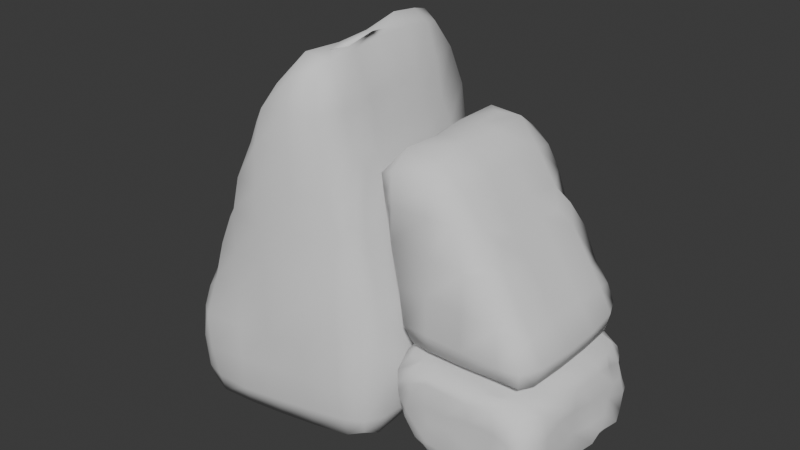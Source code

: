 # Source: Rock1Opt.blend  (saved by Blender 4.5.91; exported with 4.5.12 LTS)
import bpy
from mathutils import Matrix  # noqa: F401  (used for matrix-valued properties, if any)

bpy.ops.wm.read_factory_settings(use_empty=True)
scene = bpy.context.scene
scene.name = 'Scene'

# ---- collections
col_collection = bpy.data.collections.new('Collection'); scene.collection.children.link(col_collection)

# ---- world
world_world = bpy.data.worlds.new('World'); scene.world = world_world
world_world.use_nodes = True; world_world.node_tree.nodes.clear()
_N = world_world.node_tree.nodes; _L = world_world.node_tree.links
n0 = _N.new('ShaderNodeOutputWorld'); n0.name = 'World Output'; n0.location = (200, 100)
n1 = _N.new('ShaderNodeBackground'); n1.name = 'Background'; n1.location = (-200, 100)
n1.inputs[0].default_value = (0.05088, 0.05088, 0.05088, 1.0)
_L.new(n1.outputs[0], n0.inputs[0])
n0.is_active_output = True
world_world.color = (0.05088, 0.05088, 0.05088)
world_world.sun_shadow_jitter_overblur = 0.0

# ---- meshes
me_cube_003 = bpy.data.meshes.new('Cube.003')
me_cube_003.from_pydata([(-0.5976, -0.9831, 0.002108), (-0.6271, -0.8896, -0.03216), (-0.6498, -0.6989, -0.06716), (-0.5891, -0.509, -0.02102), (-0.5519, -0.4104, 0.0109), (-0.4937, -1.001, -0.02541), (-0.4909, -0.8873, -0.1008), (-0.4046, -0.6308, -0.1522), (-0.4749, -0.6969, -0.136), (-0.4015, -0.5015, -0.156), (-0.501, -0.5038, -0.1154), (-0.3798, -0.306, -0.1501), (-0.5071, -0.3145, -0.08205), (-0.3682, -0.2041, -0.1474), (-0.4404, -0.1167, -0.1118), (-0.2989, -1.002, -0.03679), (-0.2982, -0.8837, -0.1179), (-0.2974, -0.6528, -0.1604), (-0.2972, -0.7478, -0.1436), (-0.2968, -0.4977, -0.1628), (-0.2949, -0.3006, -0.1579), (-0.2863, -0.1232, -0.153), (-0.3362, -0.07612, -0.1397), (-0.1004, -0.9993, -0.03452), (-0.1015, -0.8765, -0.09714), (-0.1489, -0.6356, -0.146), (-0.09044, -0.6947, -0.133), (-0.09101, -0.5047, -0.1515), (-0.01665, -0.5761, -0.1373), (-0.1013, -0.2985, -0.1643), (-0.09899, -0.1001, -0.1737), (-0.6345, -1.006, 0.1055), (-0.6652, -1.012, 0.3014), (-0.6786, -1.013, 0.4995), (-0.6721, -1.022, 0.6965), (-0.6359, -1.018, 0.8942), (-0.5809, -0.9754, 0.9724), (-0.6936, -0.8913, 0.1082), (-0.7199, -0.891, 0.3031), (-0.7248, -0.8906, 0.4997), (-0.729, -0.8918, 0.6935), (-0.6824, -0.8938, 0.89), (-0.5974, -0.8897, 0.9914), (-0.6602, -0.7086, 0.1108), (-0.6635, -0.7138, 0.3017), (-0.6656, -0.7155, 0.4994), (-0.6667, -0.7132, 0.6947), (-0.6681, -0.7044, 0.8958), (-0.6009, -0.6991, 1.002), (-0.5895, -0.518, 0.1058), (-0.5914, -0.5198, 0.2996), (-0.5926, -0.5197, 0.4992), (-0.5931, -0.519, 0.6985), (-0.6162, -0.5086, 0.9023), (-0.5776, -0.5133, 0.9952), (-0.5484, -0.4072, 0.1049), (-0.5487, -0.4053, 0.2994), (-0.5493, -0.4041, 0.4991), (-0.5497, -0.4038, 0.6992), (-0.574, -0.3926, 0.9094), (-0.5575, -0.4065, 0.9671), (-0.4934, -1.005, 0.1066), (-0.4934, -1.009, 0.3009), (-0.4938, -1.012, 0.5001), (-0.4933, -1.018, 0.6973), (-0.4939, -1.021, 0.8903), (-0.4942, -1.004, 1.005), (-0.49, -0.8884, 1.037), (-0.4898, -0.6969, 1.074), (-0.4918, -0.5014, 1.073), (-0.5114, -0.3075, 0.1076), (-0.5114, -0.3054, 0.2994), (-0.5118, -0.3043, 0.4991), (-0.5122, -0.3041, 0.6987), (-0.5269, -0.2918, 0.9139), (-0.4702, -0.3246, 1.01), (-0.4404, -0.1189, 0.1067), (-0.441, -0.121, 0.2988), (-0.4403, -0.1217, 0.499), (-0.4412, -0.1215, 0.6987), (-0.4451, -0.1177, 0.9124), (-0.4172, -0.1094, 0.9898), (-0.2996, -1.003, 0.1068), (-0.3, -1.007, 0.3004), (-0.3004, -1.01, 0.4998), (-0.3006, -1.012, 0.6979), (-0.3, -1.012, 0.8894), (-0.2989, -1.006, 1.013), (-0.2978, -0.8872, 1.064), (-0.295, -0.6936, 1.071), (-0.2913, -0.5022, 1.065), (-0.2844, -0.3059, 1.045), (-0.2854, -0.1057, 1.046), (-0.1005, -1.001, 0.1064), (-0.1006, -1.004, 0.3001), (-0.1008, -1.006, 0.4995), (-0.101, -1.007, 0.698), (-0.1008, -1.008, 0.8904), (-0.1002, -1.005, 1.012), (-0.1006, -0.8852, 1.055), (-0.1015, -0.6922, 1.064), (-0.1002, -0.4987, 1.082), (-0.09845, -0.301, 1.08), (-0.09595, -0.1045, 1.065), (-0.3897, 0.09069, -0.03549), (-0.3573, 0.1879, 0.004712), (-0.2206, 0.05579, -0.1498), (-0.2819, 0.1089, -0.1318), (-0.2954, 0.2831, -0.07459), (-0.2167, 0.4902, -0.04345), (-0.1635, 0.5787, 0.0006217), (-0.1123, 0.1154, -0.1691), (-0.1732, 0.1851, -0.1447), (-0.06956, 0.2961, -0.1798), (-0.1488, 0.2869, -0.1394), (-0.01822, 0.4885, -0.1594), (-0.1186, 0.4908, -0.1338), (0.01339, 0.5854, -0.1461), (-0.08169, 0.6761, -0.09713), (0.006229, 0.79, -0.01906), (-0.3658, 0.09026, 0.09868), (-0.3722, 0.04987, 0.2977), (-0.3706, 0.04704, 0.4989), (-0.3709, 0.04909, 0.6993), (-0.3814, 0.06223, 0.9081), (-0.3689, 0.03753, 0.9676), (-0.352, 0.1869, 0.03285), (-0.333, 0.1587, 0.1579), (-0.3323, 0.1491, 0.297), (-0.3313, 0.1468, 0.4989), (-0.3317, 0.1485, 0.6998), (-0.3377, 0.1587, 0.9021), (-0.3009, 0.1088, 1.011), (-0.3085, 0.2629, 0.09981), (-0.2769, 0.2754, 0.2968), (-0.2765, 0.2765, 0.4989), (-0.2804, 0.2768, 0.6998), (-0.2927, 0.2808, 0.8921), (-0.2501, 0.2932, 1.014), (-0.2047, 0.474, 0.1038), (-0.2039, 0.4771, 0.2977), (-0.2038, 0.479, 0.4989), (-0.2055, 0.4785, 0.6996), (-0.2257, 0.4859, 0.8943), (-0.176, 0.4783, 0.9814), (-0.1602, 0.5793, 0.1037), (-0.1565, 0.5777, 0.2984), (-0.1548, 0.5769, 0.499), (-0.1566, 0.5786, 0.6997), (-0.1763, 0.5925, 0.8993), (-0.1467, 0.5783, 0.9644), (-0.09534, 0.09641, 1.076), (-0.0938, 0.2967, 1.073), (-0.09307, 0.4946, 1.059), (-0.08389, 0.6729, 0.1058), (-0.08196, 0.6708, 0.2989), (-0.08121, 0.6701, 0.4992), (-0.08336, 0.6713, 0.6996), (-0.09854, 0.6863, 0.8937), (-0.07353, 0.6697, 1.01), (0.008885, 0.7899, 0.1067), (0.01216, 0.7906, 0.3), (0.01412, 0.7928, 0.4999), (0.01357, 0.7952, 0.6991), (-0.004683, 0.8081, 0.8922), (0.005912, 0.7913, 0.9835), (0.09922, -1.002, -0.03368), (0.09823, -0.8837, -0.1042), (0.09572, -0.6903, -0.1254), (0.02995, -0.4444, -0.135), (0.09479, -0.5053, -0.1296), (0.05597, -0.2967, -0.1383), (0.1516, -0.2981, -0.1309), (0.07542, -0.09768, -0.1357), (0.1665, -0.09848, -0.1349), (0.295, -1.002, -0.02795), (0.2935, -0.8897, -0.1023), (0.286, -0.6943, -0.125), (0.2823, -0.4988, -0.1263), (0.2833, -0.3004, -0.1287), (0.2888, -0.1006, -0.1324), (0.4013, -0.9928, -0.01029), (0.4043, -0.8862, -0.0256), (0.3815, -0.6944, -0.02028), (0.3698, -0.4988, -0.01636), (0.3966, -0.3019, -0.04511), (0.3761, -0.104, -0.02428), (0.09933, -1.0, 0.1061), (0.09914, -1.001, 0.2999), (0.09896, -1.002, 0.4993), (0.0986, -1.003, 0.6976), (0.09828, -1.006, 0.8905), (0.09822, -0.9994, 1.007), (0.09628, -0.8832, 1.041), (0.09319, -0.693, 1.052), (0.09257, -0.4982, 1.064), (0.09303, -0.3005, 1.081), (0.08923, -0.1042, 1.054), (0.2938, -1.0, 0.1052), (0.2927, -0.9998, 0.2998), (0.2925, -1.0, 0.4992), (0.292, -1.0, 0.6969), (0.2936, -1.003, 0.8917), (0.2934, -0.9898, 0.9947), (0.2884, -0.886, 1.016), (0.2869, -0.6959, 1.045), (0.2835, -0.4995, 1.036), (0.2813, -0.3017, 1.03), (0.2822, -0.1039, 1.019), (0.4124, -0.9993, 0.1039), (0.4166, -0.9995, 0.3001), (0.4186, -0.9986, 0.4995), (0.4189, -0.9986, 0.6966), (0.4083, -0.9974, 0.8927), (0.3727, -0.9651, 0.9681), (0.4495, -0.8902, 0.1056), (0.4536, -0.8877, 0.3015), (0.4559, -0.8823, 0.5016), (0.4807, -0.8878, 0.6964), (0.4465, -0.8892, 0.8891), (0.3872, -0.8856, 0.9799), (0.4239, -0.6953, 0.1299), (0.4482, -0.6968, 0.3047), (0.4657, -0.6938, 0.5055), (0.5043, -0.6946, 0.6955), (0.4602, -0.6949, 0.8812), (0.4154, -0.6967, 1.006), (0.4155, -0.4997, 0.1315), (0.4458, -0.5012, 0.3058), (0.4677, -0.5018, 0.5064), (0.5172, -0.5008, 0.6959), (0.4583, -0.5015, 0.8803), (0.4011, -0.5008, 0.993), (0.4204, -0.3031, 0.11), (0.4407, -0.3039, 0.3051), (0.4497, -0.3073, 0.5043), (0.4822, -0.3056, 0.6952), (0.4407, -0.3048, 0.8825), (0.3941, -0.3028, 0.9906), (0.4012, -0.1048, 0.1094), (0.4221, -0.1059, 0.3039), (0.4261, -0.1081, 0.5015), (0.4263, -0.1092, 0.6938), (0.4185, -0.1052, 0.8862), (0.3762, -0.1052, 0.9756), (0.1082, 0.08565, -0.1493), (0.176, 0.007658, -0.1396), (0.09644, 0.2987, -0.1675), (0.09824, 0.494, -0.1592), (0.1109, 0.5956, -0.1566), (0.1161, 0.6901, -0.1419), (0.09821, 0.8645, -0.08056), (0.1904, 0.1408, -0.1498), (0.2841, 0.08248, -0.1388), (0.1992, 0.2981, -0.1586), (0.3332, 0.2978, -0.08616), (0.1927, 0.4946, -0.1608), (0.304, 0.499, -0.1002), (0.1852, 0.5927, -0.1504), (0.2417, 0.6847, -0.09312), (0.1934, 0.8307, -0.02343), (0.3598, 0.09463, -0.004839), (0.3507, 0.223, 0.008428), (0.09098, 0.09719, 1.056), (0.09161, 0.298, 1.055), (0.09476, 0.4955, 1.059), (0.09905, 0.6925, 1.052), (0.1487, 0.9179, 0.09288), (0.1634, 0.9536, 0.2918), (0.1564, 0.9232, 0.5075), (0.1414, 0.9177, 0.699), (0.1158, 0.9322, 0.9081), (0.1042, 0.8451, 1.008), (0.1929, 0.9077, 0.3899), (0.1752, 0.915, 0.4896), (0.1903, 0.9053, 0.7001), (0.1875, 0.9264, 0.8222), (0.3529, 0.1787, 0.9578), (0.2959, 0.1077, 0.9924), (0.3345, 0.3514, 0.06762), (0.35, 0.292, 0.9408), (0.2671, 0.2957, 1.004), (0.3218, 0.4735, 0.1217), (0.3274, 0.5119, 0.3018), (0.3278, 0.5283, 0.4999), (0.3295, 0.5291, 0.6952), (0.3301, 0.485, 0.8775), (0.2527, 0.4957, 1.015), (0.2848, 0.6821, 0.1119), (0.2955, 0.6818, 0.3016), (0.2982, 0.6813, 0.5), (0.3005, 0.6827, 0.6955), (0.2959, 0.689, 0.8862), (0.2338, 0.6918, 1.01), (0.2297, 0.8583, 0.1038), (0.2311, 0.8869, 0.2905), (0.2081, 0.8932, 0.4984), (0.2256, 0.896, 0.6982), (0.2507, 0.9137, 0.9126), (0.218, 0.8476, 1.003), (0.1909, 0.9089, 0.3929), (0.1751, 0.9151, 0.4869), (0.1904, 0.9052, 0.6993), (0.183, 0.9265, 0.8206), (0.3789, 0.09332, 0.1082), (0.3989, 0.09254, 0.3031), (0.4023, 0.09165, 0.5005), (0.4051, 0.0917, 0.6944), (0.3842, 0.1059, 0.9005), (0.3576, 0.04663, 0.9594), (0.3542, 0.2885, 0.1188), (0.3685, 0.2898, 0.3027), (0.3715, 0.289, 0.5002), (0.371, 0.2892, 0.6951), (0.3722, 0.2924, 0.8567), (0.3427, 0.3978, 0.1871), (0.3463, 0.4119, 0.3023), (0.3467, 0.4285, 0.5001), (0.3469, 0.429, 0.6955), (0.3492, 0.4119, 0.8162)], [], [(1, 6, 5, 0), (2, 8, 6, 1), (10, 9, 7, 8), (3, 10, 8, 2), (12, 11, 9, 10), (4, 12, 10, 3), (14, 13, 11, 12), (6, 16, 15, 5), (18, 8, 7, 17), (8, 18, 16, 6), (9, 19, 17, 7), (11, 20, 19, 9), (13, 21, 20, 11), (14, 22, 21, 13), (16, 24, 23, 15), (26, 18, 17, 25), (18, 26, 24, 16), (19, 27, 25, 17), (27, 28, 26, 25), (20, 29, 27, 19), (21, 30, 29, 20), (37, 1, 0, 31), (38, 37, 31, 32), (39, 38, 32, 33), (40, 39, 33, 34), (41, 40, 34, 35), (42, 41, 35, 36), (43, 2, 1, 37), (44, 43, 37, 38), (45, 44, 38, 39), (46, 45, 39, 40), (47, 46, 40, 41), (48, 47, 41, 42), (49, 3, 2, 43), (50, 49, 43, 44), (51, 50, 44, 45), (52, 51, 45, 46), (53, 52, 46, 47), (54, 53, 47, 48), (55, 4, 3, 49), (56, 55, 49, 50), (57, 56, 50, 51), (58, 57, 51, 52), (59, 58, 52, 53), (60, 59, 53, 54), (61, 31, 0, 5), (62, 32, 31, 61), (63, 33, 32, 62), (64, 34, 33, 63), (65, 35, 34, 64), (66, 36, 35, 65), (67, 42, 36, 66), (68, 48, 42, 67), (69, 54, 48, 68), (55, 70, 12, 4), (56, 71, 70, 55), (57, 72, 71, 56), (58, 73, 72, 57), (59, 74, 73, 58), (60, 75, 74, 59), (75, 60, 54, 69), (76, 14, 12, 70), (77, 76, 70, 71), (78, 77, 71, 72), (79, 78, 72, 73), (80, 79, 73, 74), (81, 80, 74, 75), (82, 61, 5, 15), (83, 62, 61, 82), (84, 63, 62, 83), (85, 64, 63, 84), (86, 65, 64, 85), (87, 66, 65, 86), (88, 67, 66, 87), (89, 68, 67, 88), (90, 69, 68, 89), (91, 75, 69, 90), (92, 81, 75, 91), (93, 82, 15, 23), (94, 83, 82, 93), (95, 84, 83, 94), (96, 85, 84, 95), (97, 86, 85, 96), (98, 87, 86, 97), (99, 88, 87, 98), (100, 89, 88, 99), (101, 90, 89, 100), (102, 91, 90, 101), (103, 92, 91, 102), (107, 106, 21, 22), (104, 107, 22, 14), (105, 108, 107, 104), (106, 111, 30, 21), (107, 112, 111, 106), (114, 113, 111, 112), (108, 114, 112, 107), (116, 115, 113, 114), (109, 116, 114, 108), (118, 117, 115, 116), (110, 118, 116, 109), (120, 104, 14, 76), (121, 120, 76, 77), (122, 121, 77, 78), (123, 122, 78, 79), (124, 123, 79, 80), (125, 124, 80, 81), (126, 105, 104, 120), (121, 128, 127, 120), (122, 129, 128, 121), (123, 130, 129, 122), (124, 131, 130, 123), (125, 132, 131, 124), (132, 125, 81, 92), (126, 133, 108, 105), (133, 126, 120, 127), (134, 133, 127, 128), (135, 134, 128, 129), (136, 135, 129, 130), (137, 136, 130, 131), (138, 137, 131, 132), (139, 109, 108, 133), (140, 139, 133, 134), (141, 140, 134, 135), (142, 141, 135, 136), (143, 142, 136, 137), (144, 143, 137, 138), (145, 110, 109, 139), (146, 145, 139, 140), (147, 146, 140, 141), (148, 147, 141, 142), (149, 148, 142, 143), (150, 149, 143, 144), (151, 132, 92, 103), (152, 138, 132, 151), (153, 144, 138, 152), (145, 154, 118, 110), (146, 155, 154, 145), (147, 156, 155, 146), (148, 157, 156, 147), (149, 158, 157, 148), (150, 159, 158, 149), (159, 150, 144, 153), (160, 119, 118, 154), (161, 160, 154, 155), (162, 161, 155, 156), (163, 162, 156, 157), (164, 163, 157, 158), (165, 164, 158, 159), (24, 167, 166, 23), (26, 168, 167, 24), (170, 28, 27, 169), (28, 170, 168, 26), (29, 171, 169, 27), (171, 172, 170, 169), (30, 173, 171, 29), (173, 174, 172, 171), (167, 176, 175, 166), (168, 177, 176, 167), (170, 178, 177, 168), (172, 179, 178, 170), (174, 180, 179, 172), (176, 182, 181, 175), (177, 183, 182, 176), (178, 184, 183, 177), (179, 185, 184, 178), (180, 186, 185, 179), (187, 93, 23, 166), (188, 94, 93, 187), (189, 95, 94, 188), (190, 96, 95, 189), (191, 97, 96, 190), (192, 98, 97, 191), (193, 99, 98, 192), (194, 100, 99, 193), (195, 101, 100, 194), (196, 102, 101, 195), (197, 103, 102, 196), (198, 187, 166, 175), (199, 188, 187, 198), (200, 189, 188, 199), (201, 190, 189, 200), (202, 191, 190, 201), (203, 192, 191, 202), (204, 193, 192, 203), (205, 194, 193, 204), (206, 195, 194, 205), (207, 196, 195, 206), (208, 197, 196, 207), (209, 198, 175, 181), (210, 199, 198, 209), (211, 200, 199, 210), (212, 201, 200, 211), (213, 202, 201, 212), (214, 203, 202, 213), (182, 215, 209, 181), (215, 216, 210, 209), (216, 217, 211, 210), (217, 218, 212, 211), (218, 219, 213, 212), (219, 220, 214, 213), (220, 204, 203, 214), (183, 221, 215, 182), (221, 222, 216, 215), (222, 223, 217, 216), (223, 224, 218, 217), (224, 225, 219, 218), (225, 226, 220, 219), (226, 205, 204, 220), (184, 227, 221, 183), (227, 228, 222, 221), (228, 229, 223, 222), (229, 230, 224, 223), (230, 231, 225, 224), (231, 232, 226, 225), (232, 206, 205, 226), (185, 233, 227, 184), (233, 234, 228, 227), (234, 235, 229, 228), (235, 236, 230, 229), (236, 237, 231, 230), (237, 238, 232, 231), (238, 207, 206, 232), (186, 239, 233, 185), (239, 240, 234, 233), (240, 241, 235, 234), (241, 242, 236, 235), (242, 243, 237, 236), (243, 244, 238, 237), (244, 208, 207, 238), (111, 245, 173, 30), (245, 246, 174, 173), (113, 247, 245, 111), (115, 248, 247, 113), (117, 249, 248, 115), (118, 250, 249, 117), (119, 251, 250, 118), (253, 246, 245, 252), (246, 253, 180, 174), (247, 254, 252, 245), (254, 255, 253, 252), (248, 256, 254, 247), (256, 257, 255, 254), (249, 258, 256, 248), (258, 259, 257, 256), (250, 259, 258, 249), (251, 260, 259, 250), (253, 261, 186, 180), (255, 262, 261, 253), (263, 151, 103, 197), (264, 152, 151, 263), (265, 153, 152, 264), (266, 159, 153, 265), (160, 267, 251, 119), (161, 268, 267, 160), (162, 269, 268, 161), (163, 270, 269, 162), (164, 271, 270, 163), (165, 272, 271, 164), (272, 165, 159, 266), (274, 273, 268, 269), (275, 274, 269, 270), (276, 275, 270, 271), (278, 263, 197, 208), (280, 281, 278, 277), (281, 264, 263, 278), (257, 282, 279, 255), (286, 287, 281, 280), (287, 265, 264, 281), (259, 288, 282, 257), (288, 289, 283, 282), (289, 290, 284, 283), (290, 291, 285, 284), (291, 292, 286, 285), (292, 293, 287, 286), (293, 266, 265, 287), (260, 294, 288, 259), (267, 294, 260, 251), (294, 295, 289, 288), (268, 295, 294, 267), (295, 296, 290, 289), (296, 297, 291, 290), (297, 298, 292, 291), (298, 299, 293, 292), (272, 299, 298, 271), (299, 272, 266, 293), (273, 300, 295, 268), (300, 301, 296, 295), (274, 301, 300, 273), (301, 302, 297, 296), (275, 302, 301, 274), (302, 303, 298, 297), (276, 303, 302, 275), (303, 276, 271, 298), (261, 304, 239, 186), (304, 305, 240, 239), (305, 306, 241, 240), (306, 307, 242, 241), (307, 308, 243, 242), (308, 309, 244, 243), (278, 309, 308, 277), (309, 278, 208, 244), (262, 310, 304, 261), (279, 310, 262, 255), (310, 311, 305, 304), (311, 312, 306, 305), (312, 313, 307, 306), (313, 314, 308, 307), (314, 280, 277, 308), (282, 315, 310, 279), (315, 316, 311, 310), (283, 316, 315, 282), (316, 317, 312, 311), (284, 317, 316, 283), (317, 318, 313, 312), (285, 318, 317, 284), (318, 319, 314, 313), (286, 319, 318, 285), (319, 286, 280, 314)])
me_cube_003.polygons.foreach_set('use_smooth', [True] * 318)
_uv = me_cube_003.uv_layers.new(name='UVMap')
_uv.uv.foreach_set('vector', [0.125, 0.75, 0.125, 0.75, 0.375, 1.0, 0.125, 0.75, 0.375, 0.0, 0.125, 0.75, 0.125, 0.75, 0.125, 0.75, 0.125, 0.75, 0.125, 0.75, 0.125, 0.75, 0.125, 0.75, 0.375, 0.0, 0.125, 0.75, 0.125, 0.75, 0.375, 0.0, 0.375, 0.0, 0.125, 0.75, 0.125, 0.75, 0.125, 0.75, 0.625, 0.0, 0.375, 0.0, 0.125, 0.75, 0.375, 0.0, 0.375, 0.25, 0.125, 0.75, 0.125, 0.75, 0.375, 0.0, 0.125, 0.75, 0.125, 0.75, 0.375, 1.0, 0.375, 1.0, 0.125, 0.75, 0.125, 0.75, 0.125, 0.75, 0.125, 0.75, 0.125, 0.75, 0.125, 0.75, 0.125, 0.75, 0.125, 0.75, 0.125, 0.75, 0.125, 0.75, 0.125, 0.75, 0.125, 0.75, 0.125, 0.75, 0.125, 0.75, 0.125, 0.75, 0.125, 0.75, 0.125, 0.75, 0.125, 0.75, 0.125, 0.75, 0.125, 0.75, 0.375, 0.25, 0.125, 0.75, 0.125, 0.75, 0.125, 0.75, 0.125, 0.75, 0.125, 0.75, 0.375, 1.0, 0.375, 1.0, 0.125, 0.75, 0.125, 0.75, 0.125, 0.75, 0.125, 0.75, 0.125, 0.75, 0.125, 0.75, 0.125, 0.75, 0.125, 0.75, 0.125, 0.75, 0.125, 0.75, 0.125, 0.75, 0.125, 0.75, 0.125, 0.75, 0.125, 0.75, 0.125, 0.75, 0.125, 0.75, 0.125, 0.75, 0.125, 0.75, 0.125, 0.75, 0.125, 0.75, 0.125, 0.75, 0.125, 0.75, 0.125, 0.75, 0.125, 0.75, 0.625, 0.0, 0.125, 0.75, 0.125, 0.75, 0.625, 1.0, 0.625, 0.0, 0.625, 0.0, 0.625, 1.0, 0.625, 1.0, 0.625, 0.0, 0.625, 0.0, 0.625, 1.0, 0.625, 1.0, 0.625, 0.0, 0.625, 0.0, 0.625, 1.0, 0.625, 1.0, 0.625, 0.0, 0.625, 0.0, 0.625, 1.0, 0.625, 0.0, 0.625, 0.0, 0.625, 0.0, 0.625, 0.0, 0.875, 0.75, 0.625, 0.0, 0.375, 0.0, 0.125, 0.75, 0.625, 0.0, 0.625, 0.0, 0.625, 0.0, 0.625, 0.0, 0.625, 0.0, 0.625, 0.0, 0.625, 0.0, 0.625, 0.0, 0.625, 0.0, 0.625, 0.0, 0.625, 0.0, 0.625, 0.0, 0.625, 0.0, 0.625, 0.0, 0.625, 0.0, 0.625, 0.0, 0.625, 0.0, 0.875, 0.75, 0.625, 0.0, 0.625, 0.0, 0.625, 0.0, 0.625, 0.0, 0.375, 0.0, 0.375, 0.0, 0.625, 0.0, 0.625, 0.0, 0.625, 0.0, 0.625, 0.0, 0.625, 0.0, 0.625, 0.0, 0.625, 0.0, 0.625, 0.0, 0.625, 0.0, 0.625, 0.0, 0.625, 0.0, 0.625, 0.0, 0.625, 0.0, 0.625, 0.0, 0.625, 0.0, 0.625, 0.0, 0.625, 0.0, 0.625, 0.0, 0.625, 0.0, 0.625, 0.0, 0.875, 0.75, 0.625, 0.0, 0.625, 0.0, 0.375, 0.0, 0.625, 0.0, 0.625, 0.0, 0.625, 0.0, 0.625, 0.0, 0.625, 0.0, 0.625, 0.0, 0.625, 0.0, 0.625, 0.0, 0.625, 0.0, 0.625, 0.0, 0.625, 0.0, 0.625, 0.0, 0.625, 0.0, 0.625, 0.0, 0.625, 0.0, 0.625, 0.0, 0.625, 0.0, 0.625, 0.0, 0.625, 0.0, 0.625, 0.0, 0.625, 0.0, 0.625, 1.0, 0.625, 1.0, 0.125, 0.75, 0.375, 1.0, 0.625, 1.0, 0.625, 1.0, 0.625, 1.0, 0.625, 1.0, 0.625, 1.0, 0.625, 1.0, 0.625, 1.0, 0.625, 1.0, 0.625, 1.0, 0.625, 1.0, 0.625, 1.0, 0.625, 1.0, 0.625, 1.0, 0.625, 0.0, 0.625, 1.0, 0.625, 1.0, 0.625, 1.0, 0.875, 0.75, 0.625, 0.0, 0.625, 1.0, 0.875, 0.75, 0.625, 0.0, 0.875, 0.75, 0.625, 1.0, 0.875, 0.75, 0.875, 0.75, 0.625, 0.0, 0.875, 0.75, 0.875, 0.75, 0.625, 0.0, 0.875, 0.75, 0.875, 0.75, 0.625, 0.0, 0.625, 0.0, 0.375, 0.0, 0.625, 0.0, 0.625, 0.0, 0.625, 0.0, 0.625, 0.0, 0.625, 0.0, 0.625, 0.0, 0.625, 0.0, 0.625, 0.0, 0.625, 0.0, 0.625, 0.0, 0.625, 0.0, 0.625, 0.0, 0.625, 0.0, 0.625, 0.0, 0.625, 0.0, 0.625, 0.0, 0.625, 0.0, 0.625, 0.0, 0.875, 0.75, 0.625, 0.0, 0.625, 0.0, 0.875, 0.75, 0.625, 0.0, 0.625, 0.0, 0.875, 0.75, 0.625, 0.25, 0.375, 0.25, 0.375, 0.0, 0.625, 0.0, 0.625, 0.25, 0.625, 0.25, 0.625, 0.0, 0.625, 0.0, 0.625, 0.25, 0.625, 0.25, 0.625, 0.0, 0.625, 0.0, 0.625, 0.25, 0.625, 0.25, 0.625, 0.0, 0.625, 0.0, 0.625, 0.25, 0.625, 0.25, 0.625, 0.0, 0.625, 0.0, 0.875, 0.75, 0.625, 0.25, 0.625, 0.0, 0.875, 0.75, 0.625, 1.0, 0.625, 1.0, 0.375, 1.0, 0.375, 1.0, 0.625, 1.0, 0.625, 1.0, 0.625, 1.0, 0.625, 1.0, 0.625, 1.0, 0.625, 1.0, 0.625, 1.0, 0.625, 1.0, 0.625, 1.0, 0.625, 1.0, 0.625, 1.0, 0.625, 1.0, 0.625, 1.0, 0.625, 1.0, 0.625, 1.0, 0.625, 1.0, 0.625, 1.0, 0.625, 1.0, 0.625, 1.0, 0.625, 1.0, 0.875, 0.75, 0.875, 0.75, 0.625, 1.0, 0.625, 1.0, 0.875, 0.75, 0.875, 0.75, 0.875, 0.75, 0.875, 0.75, 0.875, 0.75, 0.875, 0.75, 0.875, 0.75, 0.875, 0.75, 0.875, 0.75, 0.875, 0.75, 0.875, 0.75, 0.875, 0.75, 0.875, 0.75, 0.875, 0.75, 0.875, 0.75, 0.875, 0.75, 0.625, 1.0, 0.625, 1.0, 0.375, 1.0, 0.375, 1.0, 0.625, 1.0, 0.625, 1.0, 0.625, 1.0, 0.625, 1.0, 0.625, 1.0, 0.625, 1.0, 0.625, 1.0, 0.625, 1.0, 0.625, 1.0, 0.625, 1.0, 0.625, 1.0, 0.625, 1.0, 0.625, 1.0, 0.625, 1.0, 0.625, 1.0, 0.625, 1.0, 0.875, 0.75, 0.625, 1.0, 0.625, 1.0, 0.625, 1.0, 0.875, 0.75, 0.875, 0.75, 0.625, 1.0, 0.875, 0.75, 0.875, 0.75, 0.875, 0.75, 0.875, 0.75, 0.875, 0.75, 0.875, 0.75, 0.875, 0.75, 0.875, 0.75, 0.875, 0.75, 0.875, 0.75, 0.875, 0.75, 0.875, 0.75, 0.875, 0.75, 0.875, 0.75, 0.875, 0.75, 0.875, 0.75, 0.875, 0.75, 0.125, 0.5, 0.125, 0.5, 0.125, 0.75, 0.125, 0.75, 0.625, 0.25, 0.125, 0.5, 0.125, 0.75, 0.375, 0.25, 0.625, 0.25, 0.375, 0.25, 0.125, 0.5, 0.625, 0.25, 0.125, 0.5, 0.125, 0.5, 0.125, 0.75, 0.125, 0.75, 0.125, 0.5, 0.125, 0.5, 0.125, 0.5, 0.125, 0.5, 0.125, 0.5, 0.125, 0.5, 0.125, 0.5, 0.125, 0.5, 0.375, 0.25, 0.125, 0.5, 0.125, 0.5, 0.125, 0.5, 0.125, 0.5, 0.125, 0.5, 0.125, 0.5, 0.125, 0.5, 0.375, 0.25, 0.125, 0.5, 0.125, 0.5, 0.375, 0.25, 0.375, 0.25, 0.375, 0.5, 0.125, 0.5, 0.125, 0.5, 0.625, 0.25, 0.375, 0.25, 0.125, 0.5, 0.375, 0.25, 0.625, 0.25, 0.625, 0.25, 0.375, 0.25, 0.625, 0.25, 0.625, 0.25, 0.625, 0.25, 0.625, 0.25, 0.625, 0.25, 0.625, 0.25, 0.625, 0.25, 0.625, 0.25, 0.625, 0.25, 0.625, 0.25, 0.625, 0.25, 0.625, 0.25, 0.625, 0.25, 0.625, 0.25, 0.625, 0.25, 0.625, 0.25, 0.625, 0.25, 0.625, 0.25, 0.625, 0.25, 0.625, 0.25, 0.875, 0.75, 0.625, 0.25, 0.625, 0.25, 0.625, 0.25, 0.625, 0.25, 0.625, 0.25, 0.625, 0.25, 0.625, 0.25, 0.625, 0.25, 0.625, 0.25, 0.625, 0.25, 0.625, 0.25, 0.625, 0.25, 0.625, 0.25, 0.625, 0.25, 0.625, 0.25, 0.625, 0.25, 0.625, 0.25, 0.625, 0.25, 0.625, 0.25, 0.625, 0.25, 0.625, 0.25, 0.875, 0.5, 0.625, 0.25, 0.625, 0.25, 0.875, 0.5, 0.625, 0.25, 0.875, 0.75, 0.875, 0.75, 0.625, 0.25, 0.625, 0.25, 0.375, 0.25, 0.625, 0.25, 0.625, 0.25, 0.625, 0.25, 0.625, 0.25, 0.625, 0.25, 0.625, 0.25, 0.625, 0.25, 0.625, 0.25, 0.625, 0.25, 0.625, 0.25, 0.625, 0.25, 0.625, 0.25, 0.625, 0.25, 0.625, 0.25, 0.625, 0.25, 0.625, 0.25, 0.625, 0.25, 0.625, 0.25, 0.625, 0.25, 0.625, 0.25, 0.625, 0.25, 0.875, 0.5, 0.625, 0.25, 0.625, 0.25, 0.875, 0.5, 0.625, 0.25, 0.375, 0.25, 0.375, 0.25, 0.625, 0.25, 0.625, 0.25, 0.625, 0.25, 0.625, 0.25, 0.625, 0.25, 0.625, 0.25, 0.625, 0.25, 0.625, 0.25, 0.625, 0.25, 0.625, 0.25, 0.625, 0.25, 0.625, 0.25, 0.625, 0.25, 0.625, 0.25, 0.625, 0.25, 0.625, 0.25, 0.625, 0.25, 0.875, 0.5, 0.625, 0.25, 0.625, 0.25, 0.875, 0.5, 0.625, 0.25, 0.625, 0.25, 0.375, 0.25, 0.625, 0.25, 0.625, 0.25, 0.625, 0.25, 0.625, 0.25, 0.625, 0.25, 0.625, 0.25, 0.625, 0.25, 0.625, 0.25, 0.625, 0.25, 0.625, 0.25, 0.625, 0.25, 0.625, 0.25, 0.625, 0.25, 0.625, 0.25, 0.625, 0.25, 0.625, 0.25, 0.625, 0.25, 0.625, 0.25, 0.625, 0.25, 0.625, 0.25, 0.875, 0.5, 0.875, 0.5, 0.875, 0.5, 0.875, 0.75, 0.875, 0.75, 0.875, 0.5, 0.875, 0.5, 0.875, 0.5, 0.875, 0.5, 0.875, 0.5, 0.875, 0.5, 0.875, 0.5, 0.875, 0.5, 0.625, 0.25, 0.625, 0.25, 0.375, 0.25, 0.625, 0.25, 0.625, 0.25, 0.625, 0.25, 0.625, 0.25, 0.625, 0.25, 0.625, 0.25, 0.625, 0.25, 0.625, 0.25, 0.625, 0.25, 0.625, 0.25, 0.625, 0.25, 0.625, 0.25, 0.625, 0.25, 0.625, 0.25, 0.625, 0.25, 0.625, 0.25, 0.625, 0.25, 0.625, 0.25, 0.875, 0.5, 0.625, 0.25, 0.625, 0.25, 0.875, 0.5, 0.625, 0.25, 0.875, 0.5, 0.875, 0.5, 0.625, 0.25, 0.375, 0.25, 0.375, 0.25, 0.625, 0.25, 0.625, 0.25, 0.625, 0.25, 0.625, 0.25, 0.625, 0.25, 0.625, 0.25, 0.625, 0.25, 0.625, 0.25, 0.625, 0.25, 0.625, 0.25, 0.625, 0.25, 0.625, 0.25, 0.625, 0.25, 0.625, 0.25, 0.625, 0.25, 0.625, 0.25, 0.625, 0.25, 0.875, 0.5, 0.625, 0.25, 0.625, 0.25, 0.875, 0.5, 0.125, 0.75, 0.375, 0.75, 0.375, 0.75, 0.375, 1.0, 0.125, 0.75, 0.375, 0.75, 0.375, 0.75, 0.125, 0.75, 0.375, 0.75, 0.125, 0.75, 0.125, 0.75, 0.375, 0.75, 0.125, 0.75, 0.375, 0.75, 0.375, 0.75, 0.125, 0.75, 0.125, 0.75, 0.375, 0.75, 0.375, 0.75, 0.125, 0.75, 0.375, 0.75, 0.375, 0.75, 0.375, 0.75, 0.375, 0.75, 0.125, 0.75, 0.375, 0.75, 0.375, 0.75, 0.125, 0.75, 0.375, 0.75, 0.375, 0.75, 0.375, 0.75, 0.375, 0.75, 0.375, 0.75, 0.375, 0.75, 0.375, 0.75, 0.375, 0.75, 0.375, 0.75, 0.375, 0.75, 0.375, 0.75, 0.375, 0.75, 0.375, 0.75, 0.375, 0.75, 0.375, 0.75, 0.375, 0.75, 0.375, 0.75, 0.375, 0.75, 0.375, 0.75, 0.375, 0.75, 0.375, 0.75, 0.375, 0.75, 0.375, 0.75, 0.375, 0.75, 0.375, 0.75, 0.375, 0.75, 0.375, 0.75, 0.375, 0.75, 0.375, 0.75, 0.375, 0.75, 0.375, 0.75, 0.375, 0.75, 0.375, 0.75, 0.375, 0.75, 0.375, 0.75, 0.375, 0.75, 0.375, 0.75, 0.375, 0.75, 0.375, 0.75, 0.375, 0.75, 0.375, 0.75, 0.375, 0.75, 0.375, 0.75, 0.375, 0.75, 0.625, 0.75, 0.625, 1.0, 0.375, 1.0, 0.375, 0.75, 0.625, 0.75, 0.625, 1.0, 0.625, 1.0, 0.625, 0.75, 0.625, 0.75, 0.625, 1.0, 0.625, 1.0, 0.625, 0.75, 0.625, 0.75, 0.625, 1.0, 0.625, 1.0, 0.625, 0.75, 0.625, 0.75, 0.625, 1.0, 0.625, 1.0, 0.625, 0.75, 0.625, 0.75, 0.875, 0.75, 0.625, 1.0, 0.625, 0.75, 0.625, 0.75, 0.875, 0.75, 0.875, 0.75, 0.625, 0.75, 0.625, 0.75, 0.875, 0.75, 0.875, 0.75, 0.625, 0.75, 0.625, 0.75, 0.875, 0.75, 0.875, 0.75, 0.625, 0.75, 0.625, 0.75, 0.875, 0.75, 0.875, 0.75, 0.625, 0.75, 0.625, 0.75, 0.875, 0.75, 0.875, 0.75, 0.625, 0.75, 0.625, 0.75, 0.625, 0.75, 0.375, 0.75, 0.375, 0.75, 0.625, 0.75, 0.625, 0.75, 0.625, 0.75, 0.625, 0.75, 0.625, 0.75, 0.625, 0.75, 0.625, 0.75, 0.625, 0.75, 0.625, 0.75, 0.625, 0.75, 0.625, 0.75, 0.625, 0.75, 0.625, 0.75, 0.625, 0.75, 0.625, 0.75, 0.625, 0.75, 0.625, 0.75, 0.625, 0.75, 0.625, 0.75, 0.625, 0.75, 0.625, 0.75, 0.625, 0.75, 0.625, 0.75, 0.625, 0.75, 0.625, 0.75, 0.625, 0.75, 0.625, 0.75, 0.625, 0.75, 0.625, 0.75, 0.625, 0.75, 0.625, 0.75, 0.625, 0.75, 0.625, 0.75, 0.625, 0.75, 0.625, 0.75, 0.625, 0.75, 0.625, 0.75, 0.625, 0.75, 0.625, 0.75, 0.625, 0.75, 0.625, 0.75, 0.625, 0.75, 0.375, 0.75, 0.375, 0.75, 0.625, 0.75, 0.625, 0.75, 0.625, 0.75, 0.625, 0.75, 0.625, 0.75, 0.625, 0.75, 0.625, 0.75, 0.625, 0.75, 0.625, 0.75, 0.625, 0.75, 0.625, 0.75, 0.625, 0.75, 0.625, 0.75, 0.625, 0.75, 0.625, 0.75, 0.625, 0.75, 0.625, 0.75, 0.625, 0.75, 0.625, 0.75, 0.625, 0.75, 0.375, 0.75, 0.625, 0.75, 0.625, 0.75, 0.375, 0.75, 0.625, 0.75, 0.625, 0.75, 0.625, 0.75, 0.625, 0.75, 0.625, 0.75, 0.625, 0.75, 0.625, 0.75, 0.625, 0.75, 0.625, 0.75, 0.625, 0.75, 0.625, 0.75, 0.625, 0.75, 0.625, 0.75, 0.625, 0.75, 0.625, 0.75, 0.625, 0.75, 0.625, 0.75, 0.625, 0.75, 0.625, 0.75, 0.625, 0.75, 0.625, 0.75, 0.625, 0.75, 0.625, 0.75, 0.625, 0.75, 0.375, 0.75, 0.625, 0.75, 0.625, 0.75, 0.375, 0.75, 0.625, 0.75, 0.625, 0.75, 0.625, 0.75, 0.625, 0.75, 0.625, 0.75, 0.625, 0.75, 0.625, 0.75, 0.625, 0.75, 0.625, 0.75, 0.625, 0.75, 0.625, 0.75, 0.625, 0.75, 0.625, 0.75, 0.625, 0.75, 0.625, 0.75, 0.625, 0.75, 0.625, 0.75, 0.625, 0.75, 0.625, 0.75, 0.625, 0.75, 0.625, 0.75, 0.625, 0.75, 0.625, 0.75, 0.625, 0.75, 0.375, 0.75, 0.625, 0.75, 0.625, 0.75, 0.375, 0.75, 0.625, 0.75, 0.625, 0.75, 0.625, 0.75, 0.625, 0.75, 0.625, 0.75, 0.625, 0.75, 0.625, 0.75, 0.625, 0.75, 0.625, 0.75, 0.625, 0.75, 0.625, 0.75, 0.625, 0.75, 0.625, 0.75, 0.625, 0.75, 0.625, 0.75, 0.625, 0.75, 0.625, 0.75, 0.625, 0.75, 0.625, 0.75, 0.625, 0.75, 0.625, 0.75, 0.625, 0.75, 0.625, 0.75, 0.625, 0.75, 0.375, 0.75, 0.625, 0.75, 0.625, 0.75, 0.375, 0.75, 0.625, 0.75, 0.625, 0.75, 0.625, 0.75, 0.625, 0.75, 0.625, 0.75, 0.625, 0.75, 0.625, 0.75, 0.625, 0.75, 0.625, 0.75, 0.625, 0.75, 0.625, 0.75, 0.625, 0.75, 0.625, 0.75, 0.625, 0.75, 0.625, 0.75, 0.625, 0.75, 0.625, 0.75, 0.625, 0.75, 0.625, 0.75, 0.625, 0.75, 0.625, 0.75, 0.625, 0.75, 0.625, 0.75, 0.625, 0.75, 0.375, 0.75, 0.625, 0.75, 0.625, 0.75, 0.375, 0.75, 0.625, 0.75, 0.625, 0.75, 0.625, 0.75, 0.625, 0.75, 0.625, 0.75, 0.625, 0.75, 0.625, 0.75, 0.625, 0.75, 0.625, 0.75, 0.625, 0.75, 0.625, 0.75, 0.625, 0.75, 0.625, 0.75, 0.625, 0.75, 0.625, 0.75, 0.625, 0.75, 0.625, 0.75, 0.625, 0.75, 0.625, 0.75, 0.625, 0.75, 0.625, 0.75, 0.625, 0.75, 0.625, 0.75, 0.625, 0.75, 0.125, 0.5, 0.375, 0.5, 0.375, 0.75, 0.125, 0.75, 0.375, 0.5, 0.375, 0.75, 0.375, 0.75, 0.375, 0.75, 0.125, 0.5, 0.375, 0.5, 0.375, 0.5, 0.125, 0.5, 0.125, 0.5, 0.375, 0.5, 0.375, 0.5, 0.125, 0.5, 0.375, 0.5, 0.375, 0.5, 0.375, 0.5, 0.125, 0.5, 0.375, 0.25, 0.375, 0.5, 0.375, 0.5, 0.375, 0.5, 0.375, 0.25, 0.375, 0.25, 0.375, 0.5, 0.375, 0.25, 0.375, 0.5, 0.375, 0.75, 0.375, 0.5, 0.375, 0.5, 0.375, 0.75, 0.375, 0.5, 0.375, 0.75, 0.375, 0.75, 0.375, 0.5, 0.375, 0.5, 0.375, 0.5, 0.375, 0.5, 0.375, 0.5, 0.375, 0.5, 0.375, 0.5, 0.375, 0.5, 0.375, 0.5, 0.375, 0.5, 0.375, 0.5, 0.375, 0.5, 0.375, 0.5, 0.375, 0.5, 0.375, 0.5, 0.375, 0.5, 0.375, 0.5, 0.375, 0.5, 0.375, 0.5, 0.375, 0.5, 0.375, 0.5, 0.375, 0.5, 0.375, 0.5, 0.375, 0.5, 0.375, 0.5, 0.375, 0.5, 0.375, 0.5, 0.375, 0.5, 0.375, 0.25, 0.375, 0.5, 0.375, 0.5, 0.375, 0.5, 0.375, 0.5, 0.625, 0.5, 0.375, 0.75, 0.375, 0.75, 0.375, 0.5, 0.625, 0.5, 0.625, 0.5, 0.375, 0.5, 0.625, 0.5, 0.875, 0.5, 0.875, 0.75, 0.625, 0.75, 0.625, 0.5, 0.875, 0.5, 0.875, 0.5, 0.625, 0.5, 0.625, 0.5, 0.875, 0.5, 0.875, 0.5, 0.625, 0.5, 0.625, 0.5, 0.875, 0.5, 0.875, 0.5, 0.625, 0.5, 0.625, 0.25, 0.625, 0.25, 0.375, 0.25, 0.375, 0.25, 0.625, 0.25, 0.625, 0.5, 0.625, 0.25, 0.625, 0.25, 0.625, 0.25, 0.625, 0.5, 0.625, 0.5, 0.625, 0.25, 0.625, 0.25, 0.625, 0.25, 0.625, 0.5, 0.625, 0.25, 0.625, 0.25, 0.625, 0.5, 0.625, 0.25, 0.625, 0.25, 0.875, 0.5, 0.625, 0.5, 0.625, 0.5, 0.625, 0.25, 0.625, 0.5, 0.875, 0.5, 0.875, 0.5, 0.625, 0.5, 0.625, 0.5, 0.625, 0.5, 0.625, 0.5, 0.625, 0.5, 0.625, 0.5, 0.625, 0.5, 0.625, 0.5, 0.625, 0.25, 0.625, 0.5, 0.625, 0.5, 0.625, 0.25, 0.625, 0.5, 0.625, 0.5, 0.625, 0.5, 0.625, 0.75, 0.625, 0.75, 0.625, 0.5, 0.625, 0.5, 0.625, 0.5, 0.625, 0.5, 0.625, 0.5, 0.625, 0.5, 0.625, 0.5, 0.625, 0.5, 0.375, 0.5, 0.625, 0.5, 0.625, 0.5, 0.375, 0.5, 0.625, 0.5, 0.625, 0.5, 0.625, 0.5, 0.625, 0.5, 0.625, 0.5, 0.625, 0.5, 0.625, 0.5, 0.625, 0.5, 0.375, 0.5, 0.625, 0.5, 0.625, 0.5, 0.375, 0.5, 0.625, 0.5, 0.625, 0.5, 0.625, 0.5, 0.625, 0.5, 0.625, 0.5, 0.625, 0.5, 0.625, 0.5, 0.625, 0.5, 0.625, 0.5, 0.625, 0.5, 0.625, 0.5, 0.625, 0.5, 0.625, 0.5, 0.625, 0.5, 0.625, 0.5, 0.625, 0.5, 0.625, 0.5, 0.625, 0.5, 0.625, 0.5, 0.625, 0.5, 0.625, 0.5, 0.625, 0.5, 0.625, 0.5, 0.625, 0.5, 0.375, 0.5, 0.625, 0.5, 0.625, 0.5, 0.375, 0.5, 0.625, 0.25, 0.625, 0.5, 0.375, 0.5, 0.375, 0.25, 0.625, 0.5, 0.625, 0.5, 0.625, 0.5, 0.625, 0.5, 0.625, 0.5, 0.625, 0.5, 0.625, 0.5, 0.625, 0.25, 0.625, 0.5, 0.625, 0.5, 0.625, 0.5, 0.625, 0.5, 0.625, 0.5, 0.625, 0.5, 0.625, 0.5, 0.625, 0.5, 0.625, 0.5, 0.625, 0.5, 0.625, 0.5, 0.625, 0.5, 0.625, 0.5, 0.625, 0.5, 0.625, 0.5, 0.625, 0.5, 0.625, 0.5, 0.625, 0.5, 0.625, 0.5, 0.625, 0.5, 0.625, 0.5, 0.625, 0.5, 0.625, 0.5, 0.625, 0.5, 0.625, 0.5, 0.625, 0.5, 0.625, 0.5, 0.625, 0.5, 0.625, 0.5, 0.625, 0.5, 0.625, 0.5, 0.625, 0.5, 0.625, 0.5, 0.625, 0.5, 0.625, 0.5, 0.625, 0.5, 0.625, 0.5, 0.625, 0.5, 0.625, 0.5, 0.625, 0.5, 0.625, 0.5, 0.625, 0.5, 0.625, 0.5, 0.625, 0.5, 0.625, 0.5, 0.625, 0.5, 0.625, 0.5, 0.625, 0.5, 0.625, 0.5, 0.625, 0.5, 0.625, 0.5, 0.625, 0.5, 0.625, 0.5, 0.625, 0.5, 0.625, 0.5, 0.625, 0.5, 0.625, 0.5, 0.625, 0.5, 0.625, 0.75, 0.375, 0.75, 0.625, 0.5, 0.625, 0.5, 0.625, 0.75, 0.625, 0.75, 0.625, 0.5, 0.625, 0.5, 0.625, 0.75, 0.625, 0.75, 0.625, 0.5, 0.625, 0.5, 0.625, 0.75, 0.625, 0.75, 0.625, 0.5, 0.625, 0.5, 0.625, 0.75, 0.625, 0.75, 0.625, 0.5, 0.625, 0.5, 0.625, 0.75, 0.625, 0.75, 0.625, 0.5, 0.625, 0.5, 0.625, 0.5, 0.625, 0.5, 0.625, 0.5, 0.625, 0.5, 0.625, 0.75, 0.625, 0.75, 0.625, 0.5, 0.625, 0.5, 0.625, 0.5, 0.625, 0.5, 0.625, 0.5, 0.625, 0.5, 0.625, 0.5, 0.375, 0.5, 0.625, 0.5, 0.625, 0.5, 0.625, 0.5, 0.625, 0.5, 0.625, 0.5, 0.625, 0.5, 0.625, 0.5, 0.625, 0.5, 0.625, 0.5, 0.625, 0.5, 0.625, 0.5, 0.625, 0.5, 0.625, 0.5, 0.625, 0.5, 0.625, 0.5, 0.625, 0.5, 0.625, 0.5, 0.625, 0.5, 0.625, 0.5, 0.625, 0.5, 0.625, 0.5, 0.625, 0.5, 0.625, 0.5, 0.625, 0.5, 0.625, 0.5, 0.625, 0.5, 0.625, 0.5, 0.625, 0.5, 0.625, 0.5, 0.625, 0.5, 0.625, 0.5, 0.625, 0.5, 0.625, 0.5, 0.625, 0.5, 0.625, 0.5, 0.625, 0.5, 0.625, 0.5, 0.625, 0.5, 0.625, 0.5, 0.625, 0.5, 0.625, 0.5, 0.625, 0.5, 0.625, 0.5, 0.625, 0.5, 0.625, 0.5, 0.625, 0.5, 0.625, 0.5, 0.625, 0.5, 0.625, 0.5, 0.625, 0.5, 0.625, 0.5, 0.625, 0.5, 0.625, 0.5, 0.625, 0.5, 0.625, 0.5, 0.625, 0.5, 0.625, 0.5, 0.625, 0.5, 0.625, 0.5, 0.625, 0.5])
me_cube_003.remesh_voxel_size = 0.1996
me_cube_003.update()
me_cube_004 = bpy.data.meshes.new('Cube.004')
me_cube_004.from_pydata([(-0.7451, -0.5915, -0.4163), (-0.7734, -0.6179, -0.2687), (-0.7708, -0.6156, -0.07907), (-0.7403, -0.4753, -0.4386), (-0.7773, -0.4728, -0.2627), (-0.7866, -0.5022, -0.117), (-0.7714, -0.2456, -0.404), (-0.7724, -0.3138, -0.3042), (-0.7936, -0.2547, -0.05976), (-0.7603, -0.02632, -0.4518), (-0.7736, -0.07589, -0.2915), (-0.7853, -0.1152, -0.1032), (-0.5894, -0.7686, -0.3755), (-0.6146, -0.7633, -0.2596), (-0.6537, -0.7632, -0.1057), (-0.6279, -0.6897, -0.4525), (-0.6986, -0.7431, -0.3232), (-0.7172, -0.7432, -0.06585), (-0.5978, -0.4114, -0.5534), (-0.6455, -0.5306, -0.522), (-0.5613, -0.2414, -0.5511), (-0.6784, -0.2897, -0.5045), (-0.5722, -0.05252, -0.5538), (-0.6867, -0.0553, -0.5409), (-0.4439, -0.7425, -0.4591), (-0.487, -0.7613, -0.306), (-0.4529, -0.7636, -0.05258), (-0.4208, -0.6182, -0.5449), (-0.5093, -0.6259, -0.5311), (-0.5084, -0.5094, -0.5509), (-0.5394, -0.5822, -0.5373), (-0.4391, -0.2523, -0.5504), (-0.4537, -0.05366, -0.5516), (-0.2379, -0.774, -0.4657), (-0.2749, -0.7565, -0.3013), (-0.2313, -0.7632, -0.07694), (-0.2485, -0.5867, -0.5548), (-0.2528, -0.7278, -0.5382), (-0.2566, -0.5262, -0.5519), (-0.2269, -0.2487, -0.5515), (-0.3551, -0.1517, -0.5517), (-0.05338, -0.7709, -0.4644), (-0.052, -0.7617, -0.2463), (-0.08015, -0.7609, -0.1392), (-0.04341, -0.5892, -0.5558), (-0.04841, -0.7463, -0.5203), (-0.06008, -0.5302, -0.5529), (-0.02024, -0.2493, -0.5515), (-0.04676, -0.05765, -0.5514), (-0.7516, -0.6444, 0.05305), (-0.7212, -0.5711, 0.1386), (-0.771, -0.4718, 0.05259), (-0.7135, -0.4516, 0.1754), (-0.7838, -0.3028, 0.05774), (-0.7348, -0.2901, 0.1996), (-0.7991, -0.06655, 0.1237), (-0.7581, -0.05934, 0.1861), (-0.5917, -0.7635, 0.06375), (-0.6176, -0.7396, 0.1753), (-0.7283, -0.6952, 0.06206), (-0.6294, -0.6916, 0.2221), (-0.6183, -0.4589, 0.2678), (-0.6473, -0.2858, 0.3023), (-0.6154, -0.08556, 0.3275), (-0.6227, -0.05797, 0.3368), (-0.4809, -0.7635, 0.1221), (-0.4764, -0.7633, 0.1974), (-0.4606, -0.696, 0.2883), (-0.4267, -0.432, 0.3297), (-0.4434, -0.2454, 0.3322), (-0.4651, -0.08844, 0.3354), (-0.5956, -0.01716, 0.3452), (-0.2624, -0.7658, 0.1227), (-0.3173, -0.7429, 0.1984), (-0.2694, -0.7099, 0.2804), (-0.2568, -0.441, 0.3202), (-0.2372, -0.237, 0.3227), (-0.2503, -0.0338, 0.3216), (-0.09136, -0.7706, 0.08926), (-0.1627, -0.7558, 0.1705), (-0.003644, -0.7439, 0.1834), (-0.09687, -0.6619, 0.2687), (-0.09027, -0.4883, 0.3134), (-0.05475, -0.2553, 0.3218), (-0.05329, -0.05273, 0.3223), (-0.7543, 0.1656, -0.4365), (-0.7788, 0.1833, -0.2315), (-0.8041, 0.1582, -0.04114), (-0.751, 0.3201, -0.4331), (-0.7771, 0.3572, -0.2353), (-0.8084, 0.3572, -0.03401), (-0.7455, 0.4819, -0.3879), (-0.7726, 0.5355, -0.2328), (-0.7826, 0.4537, -0.1334), (-0.7684, 0.6648, -0.217), (-0.7894, 0.7038, -0.05707), (-0.762, 0.7878, -0.05824), (-0.5788, 0.1477, -0.5499), (-0.69, 0.1525, -0.5211), (-0.5633, 0.2508, -0.5502), (-0.715, 0.3592, -0.4739), (-0.596, 0.3946, -0.5361), (-0.6876, 0.5625, -0.4623), (-0.7239, 0.5255, -0.3795), (-0.6181, 0.7408, -0.4744), (-0.7189, 0.7112, -0.3172), (-0.7548, 0.7267, -0.1742), (-0.6526, 0.8011, -0.4042), (-0.6708, 0.816, -0.3239), (-0.6282, 0.8784, -0.1166), (-0.4783, 0.1387, -0.5491), (-0.4596, 0.2425, -0.5502), (-0.4243, 0.4741, -0.544), (-0.4593, 0.561, -0.5195), (-0.4712, 0.7437, -0.5272), (-0.4497, 0.8431, -0.5072), (-0.4538, 0.898, -0.2789), (-0.4385, 0.916, -0.04655), (-0.3093, 0.1295, -0.5514), (-0.238, 0.2806, -0.5513), (-0.2623, 0.5135, -0.5603), (-0.3694, 0.5301, -0.5333), (-0.2685, 0.605, -0.5242), (-0.2342, 0.6788, -0.5332), (-0.2332, 0.8706, -0.515), (-0.2427, 0.9154, -0.235), (-0.24, 0.9073, -0.05113), (-0.09671, 0.1172, -0.5514), (-0.0422, 0.3542, -0.5621), (-0.05227, 0.5463, -0.5674), (-0.1042, 0.6491, -0.5466), (-0.1585, 0.7656, -0.5348), (-0.04147, 0.7886, -0.5351), (-0.09009, 0.8606, -0.5287), (-0.03932, 0.9126, -0.2387), (-0.04225, 0.9083, -0.05228), (-0.8306, 0.1491, 0.1209), (-0.7551, 0.08959, 0.2114), (-0.8426, 0.2473, 0.04402), (-0.7323, 0.3519, 0.2488), (-0.8269, 0.5499, 0.1309), (-0.7525, 0.5503, 0.2296), (-0.7242, 0.5846, 0.2607), (-0.7756, 0.7052, 0.1159), (-0.7257, 0.6933, 0.2155), (-0.6956, 0.6698, 0.2564), (-0.7249, 0.7988, 0.09937), (-0.7301, 0.7407, 0.1657), (-0.6813, 0.7303, 0.2411), (-0.6474, 0.8581, 0.1431), (-0.6669, 0.8214, 0.1673), (-0.6561, 0.09814, 0.3064), (-0.6121, 0.05794, 0.3403), (-0.6104, 0.2591, 0.3178), (-0.609, 0.1647, 0.3361), (-0.6716, 0.5223, 0.2871), (-0.6416, 0.5971, 0.305), (-0.6134, 0.5946, 0.3103), (-0.654, 0.6479, 0.292), (-0.6194, 0.8848, 0.08773), (-0.5886, 0.834, 0.2458), (-0.5822, 0.7517, 0.286), (-0.5827, 0.9103, 0.1342), (-0.5638, 0.8978, 0.1902), (-0.4405, 0.0671, 0.3344), (-0.5908, 0.1207, 0.3408), (-0.491, 0.2914, 0.3245), (-0.5777, 0.2185, 0.3353), (-0.4791, 0.5002, 0.3219), (-0.5116, 0.6478, 0.321), (-0.477, 0.7391, 0.3149), (-0.4729, 0.9225, 0.1103), (-0.4495, 0.8693, 0.2706), (-0.4794, 0.7696, 0.311), (-0.4328, 0.9365, 0.1588), (-0.4234, 0.9443, 0.2161), (-0.2439, 0.1586, 0.3228), (-0.2535, 0.3384, 0.3239), (-0.2915, 0.5078, 0.3241), (-0.3874, 0.6771, 0.3151), (-0.3821, 0.7281, 0.3061), (-0.2761, 0.9191, 0.112), (-0.3892, 0.8438, 0.2881), (-0.3821, 0.7801, 0.2958), (-0.2369, 0.9342, 0.1607), (-0.2298, 0.9343, 0.2037), (-0.05082, 0.1528, 0.3236), (-0.04186, 0.3578, 0.3234), (-0.04786, 0.546, 0.322), (-0.06846, 0.7352, 0.3018), (0.05114, 0.7536, 0.3118), (-0.08319, 0.9194, 0.1157), (-0.1103, 0.8439, 0.2464), (0.002203, 0.7867, 0.2902), (-0.05951, 0.9329, 0.1572), (-0.05184, 0.9215, 0.2005), (0.12, -0.766, -0.4708), (0.1381, -0.7628, -0.25), (0.09049, -0.7607, -0.1119), (0.1167, -0.5731, -0.5604), (0.12, -0.7458, -0.5109), (0.1229, -0.5429, -0.5528), (0.1444, -0.2416, -0.5513), (0.02569, -0.1763, -0.5513), (0.2699, -0.7714, -0.4167), (0.2728, -0.7612, -0.3033), (0.3152, -0.7533, -0.1343), (0.2584, -0.5927, -0.5515), (0.2857, -0.7089, -0.5168), (0.3398, -0.7353, -0.04465), (0.2662, -0.5018, -0.5493), (0.2816, -0.293, -0.5515), (0.3219, -0.04859, -0.553), (0.3718, -0.7656, -0.3701), (0.3937, -0.7492, -0.2791), (0.3808, -0.7478, -0.219), (0.3822, -0.6095, -0.5297), (0.4393, -0.6929, -0.4202), (0.4503, -0.6677, -0.3018), (0.4059, -0.6913, -0.09716), (0.4101, -0.5108, -0.5401), (0.4927, -0.4861, -0.4938), (0.5033, -0.4346, -0.2486), (0.4758, -0.4803, -0.1011), (0.4214, -0.251, -0.5435), (0.5103, -0.2911, -0.4966), (0.5, -0.2397, -0.2355), (0.5017, -0.2508, -0.06508), (0.4215, -0.04742, -0.5396), (0.5089, -0.0541, -0.4559), (0.4985, -0.04533, -0.2384), (0.516, -0.05239, -0.05703), (0.1101, -0.7584, 0.08316), (0.1266, -0.7537, 0.121), (0.1035, -0.6815, 0.2756), (0.1549, -0.432, 0.3294), (0.1481, -0.244, 0.3279), (0.1452, -0.04672, 0.3216), (0.1803, -0.7614, 0.007933), (0.2496, -0.7207, 0.1172), (0.2687, -0.6296, 0.2368), (0.3183, -0.4485, 0.2989), (0.3213, -0.2513, 0.3142), (0.3311, -0.05237, 0.32), (0.3919, -0.6277, 0.08884), (0.3676, -0.6051, 0.1747), (0.4526, -0.4827, 0.07806), (0.3928, -0.4664, 0.2054), (0.477, -0.2935, 0.08232), (0.4194, -0.2977, 0.2248), (0.5087, -0.08433, 0.09717), (0.4494, -0.09178, 0.2684), (0.1509, 0.1518, -0.5486), (0.149, 0.3543, -0.5568), (0.08907, 0.5478, -0.5507), (0.1236, 0.5714, -0.5312), (0.103, 0.701, -0.5397), (0.165, 0.6203, -0.5169), (0.1504, 0.8224, -0.5478), (0.1459, 0.8735, -0.5217), (0.1648, 0.911, -0.2384), (0.1585, 0.9088, -0.03781), (0.3221, 0.1497, -0.5527), (0.321, 0.3426, -0.5572), (0.2775, 0.5115, -0.557), (0.2606, 0.577, -0.526), (0.3226, 0.6657, -0.5529), (0.217, 0.6273, -0.5154), (0.3105, 0.8124, -0.5446), (0.3262, 0.8686, -0.5216), (0.3494, 0.9109, -0.2749), (0.2497, 0.9082, -0.1624), (0.4223, 0.1498, -0.5432), (0.5066, 0.1447, -0.4545), (0.4952, 0.1549, -0.2377), (0.5209, 0.1466, -0.0534), (0.4303, 0.3555, -0.5429), (0.5106, 0.3412, -0.454), (0.4938, 0.3523, -0.2368), (0.5141, 0.3562, -0.03941), (0.4194, 0.5647, -0.5436), (0.5205, 0.5549, -0.4537), (0.509, 0.5553, -0.2352), (0.4974, 0.4516, -0.1423), (0.4222, 0.7169, -0.5461), (0.5097, 0.745, -0.4429), (0.5283, 0.6606, -0.3396), (0.5372, 0.6716, -0.06189), (0.358, 0.7613, -0.5526), (0.4608, 0.799, -0.5205), (0.4635, 0.9169, -0.2304), (0.4774, 0.9278, -0.0403), (0.5441, 0.7749, -0.1735), (0.5416, 0.7412, -0.1381), (0.5454, 0.7863, -0.1699), (0.5634, 0.8068, -0.0335), (0.1431, 0.1514, 0.3243), (0.1487, 0.3557, 0.3235), (0.1326, 0.5359, 0.3269), (0.04428, 0.6271, 0.3234), (0.1578, 0.7457, 0.3212), (0.1257, 0.9176, 0.12), (0.1346, 0.8851, 0.2365), (0.1609, 0.7833, 0.3046), (-0.01693, 0.9429, 0.1778), (-0.01403, 0.9453, 0.1821), (0.35, 0.1506, 0.3357), (0.3085, 0.3798, 0.3303), (0.3682, 0.4209, 0.3402), (0.2247, 0.4506, 0.329), (0.3602, 0.5503, 0.3415), (0.2041, 0.6224, 0.3279), (0.2707, 0.7085, 0.3237), (0.3071, 0.8961, 0.1002), (0.3365, 0.8335, 0.2621), (0.3078, 0.761, 0.3059), (0.5396, 0.1068, 0.09908), (0.4825, 0.1103, 0.3118), (0.5395, 0.2518, 0.05398), (0.508, 0.3618, 0.3198), (0.4148, 0.3595, 0.3377), (0.5359, 0.5305, 0.05617), (0.5236, 0.5486, 0.294), (0.3937, 0.5144, 0.34), (0.5319, 0.5938, -0.0001515), (0.49, 0.6832, 0.2871), (0.393, 0.6492, 0.3258), (0.5159, 0.889, 0.1246), (0.4517, 0.7833, 0.2737), (0.3748, 0.7996, 0.2832), (0.5568, 0.3936, 0.1647), (0.5481, 0.3387, 0.2193), (0.5542, 0.5487, 0.1388), (0.5421, 0.5213, 0.249), (0.5559, 0.6567, 0.06037), (0.5709, 0.7203, 0.1995), (0.5602, 0.8525, 0.1297), (0.5751, 0.7881, 0.1771)], [], [(4, 3, 0, 1), (5, 4, 1, 2), (7, 6, 3, 4), (8, 7, 4, 5), (10, 9, 6, 7), (11, 10, 7, 8), (16, 15, 12, 13), (16, 1, 0, 15), (17, 16, 13, 14), (17, 2, 1, 16), (3, 19, 15, 0), (21, 20, 18, 19), (6, 21, 19, 3), (23, 22, 20, 21), (9, 23, 21, 6), (25, 13, 12, 24), (26, 14, 13, 25), (15, 28, 24, 12), (30, 29, 27, 28), (30, 19, 18, 29), (19, 30, 28, 15), (20, 31, 29, 18), (22, 32, 31, 20), (34, 25, 24, 33), (35, 26, 25, 34), (37, 28, 27, 36), (28, 37, 33, 24), (29, 38, 36, 27), (31, 39, 38, 29), (32, 40, 39, 31), (42, 34, 33, 41), (43, 35, 34, 42), (45, 37, 36, 44), (37, 45, 41, 33), (38, 46, 44, 36), (39, 47, 46, 38), (40, 48, 47, 39), (51, 5, 2, 49), (52, 51, 49, 50), (53, 8, 5, 51), (54, 53, 51, 52), (55, 11, 8, 53), (56, 55, 53, 54), (59, 17, 14, 57), (59, 49, 2, 17), (60, 59, 57, 58), (60, 50, 49, 59), (61, 52, 50, 60), (62, 54, 52, 61), (63, 56, 54, 62), (65, 57, 14, 26), (66, 58, 57, 65), (67, 60, 58, 66), (68, 61, 60, 67), (69, 62, 61, 68), (70, 63, 62, 69), (71, 64, 63, 70), (72, 65, 26, 35), (73, 66, 65, 72), (74, 67, 66, 73), (75, 68, 67, 74), (76, 69, 68, 75), (77, 70, 69, 76), (78, 72, 35, 43), (79, 73, 72, 78), (80, 81, 79, 78), (81, 74, 73, 79), (82, 75, 74, 81), (83, 76, 75, 82), (84, 77, 76, 83), (86, 85, 9, 10), (87, 86, 10, 11), (89, 88, 85, 86), (90, 89, 86, 87), (92, 91, 88, 89), (93, 92, 89, 90), (95, 94, 92, 93), (98, 97, 22, 23), (85, 98, 23, 9), (100, 99, 97, 98), (88, 100, 98, 85), (102, 101, 99, 100), (91, 102, 100, 88), (92, 103, 102, 91), (105, 104, 102, 103), (94, 105, 103, 92), (95, 106, 105, 94), (108, 107, 104, 105), (109, 108, 105, 106), (96, 109, 106, 95), (97, 110, 32, 22), (99, 111, 110, 97), (101, 112, 111, 99), (102, 113, 112, 101), (104, 114, 113, 102), (107, 115, 114, 104), (108, 116, 115, 107), (109, 117, 116, 108), (110, 118, 40, 32), (111, 119, 118, 110), (112, 120, 119, 111), (113, 121, 120, 112), (123, 122, 120, 121), (114, 123, 121, 113), (115, 124, 123, 114), (116, 125, 124, 115), (117, 126, 125, 116), (118, 127, 48, 40), (119, 128, 127, 118), (120, 129, 128, 119), (122, 130, 129, 120), (123, 131, 130, 122), (133, 132, 130, 131), (124, 133, 131, 123), (125, 134, 133, 124), (126, 135, 134, 125), (136, 87, 11, 55), (137, 136, 55, 56), (138, 90, 87, 136), (139, 138, 136, 137), (140, 93, 90, 138), (141, 140, 138, 139), (143, 95, 93, 140), (144, 143, 140, 141), (145, 144, 141, 142), (146, 96, 95, 143), (147, 146, 143, 144), (148, 147, 144, 145), (150, 149, 146, 147), (151, 137, 56, 63), (152, 151, 63, 64), (153, 139, 137, 151), (154, 153, 151, 152), (155, 141, 139, 153), (156, 142, 141, 155), (157, 158, 156, 155), (158, 145, 142, 156), (146, 159, 109, 96), (148, 161, 160, 147), (161, 148, 145, 158), (149, 162, 159, 146), (150, 163, 162, 149), (163, 150, 147, 160), (164, 165, 71, 70), (165, 152, 64, 71), (166, 167, 165, 164), (154, 167, 166, 153), (167, 154, 152, 165), (168, 155, 153, 166), (169, 157, 155, 168), (170, 158, 157, 169), (159, 171, 117, 109), (161, 173, 172, 160), (173, 161, 158, 170), (162, 174, 171, 159), (163, 175, 174, 162), (175, 163, 160, 172), (176, 164, 70, 77), (177, 166, 164, 176), (178, 168, 166, 177), (179, 169, 168, 178), (180, 170, 169, 179), (171, 181, 126, 117), (182, 183, 180, 179), (173, 183, 182, 172), (183, 173, 170, 180), (174, 184, 181, 171), (175, 185, 184, 174), (185, 175, 172, 182), (186, 176, 77, 84), (187, 177, 176, 186), (188, 178, 177, 187), (189, 179, 178, 188), (181, 191, 135, 126), (192, 182, 179, 189), (193, 192, 189, 190), (184, 194, 191, 181), (185, 195, 194, 184), (195, 185, 182, 192), (197, 42, 41, 196), (198, 43, 42, 197), (200, 45, 44, 199), (45, 200, 196, 41), (46, 201, 199, 44), (47, 202, 201, 46), (48, 203, 202, 47), (205, 197, 196, 204), (206, 198, 197, 205), (208, 200, 199, 207), (200, 208, 204, 196), (201, 210, 207, 199), (202, 211, 210, 201), (203, 212, 211, 202), (214, 205, 204, 213), (215, 206, 205, 214), (217, 208, 207, 216), (208, 217, 213, 204), (217, 218, 214, 213), (218, 219, 215, 214), (219, 209, 206, 215), (210, 220, 216, 207), (220, 221, 217, 216), (221, 222, 218, 217), (222, 223, 219, 218), (211, 224, 220, 210), (224, 225, 221, 220), (225, 226, 222, 221), (226, 227, 223, 222), (212, 228, 224, 211), (228, 229, 225, 224), (229, 230, 226, 225), (230, 231, 227, 226), (232, 78, 43, 198), (233, 80, 78, 232), (234, 81, 80, 233), (235, 82, 81, 234), (236, 83, 82, 235), (237, 84, 83, 236), (238, 232, 198, 206), (209, 239, 238, 206), (239, 233, 232, 238), (240, 234, 233, 239), (241, 235, 234, 240), (242, 236, 235, 241), (243, 237, 236, 242), (244, 239, 209, 219), (245, 240, 239, 244), (223, 246, 244, 219), (246, 247, 245, 244), (247, 241, 240, 245), (227, 248, 246, 223), (248, 249, 247, 246), (249, 242, 241, 247), (231, 250, 248, 227), (250, 251, 249, 248), (251, 243, 242, 249), (127, 252, 203, 48), (128, 253, 252, 127), (129, 254, 253, 128), (130, 256, 254, 129), (256, 257, 255, 254), (132, 258, 256, 130), (133, 259, 258, 132), (134, 260, 259, 133), (135, 261, 260, 134), (252, 262, 212, 203), (253, 263, 262, 252), (254, 264, 263, 253), (255, 265, 264, 254), (267, 266, 264, 265), (267, 257, 256, 266), (257, 267, 265, 255), (258, 268, 266, 256), (259, 269, 268, 258), (260, 270, 269, 259), (261, 271, 270, 260), (262, 272, 228, 212), (272, 273, 229, 228), (273, 274, 230, 229), (274, 275, 231, 230), (263, 276, 272, 262), (276, 277, 273, 272), (277, 278, 274, 273), (278, 279, 275, 274), (264, 280, 276, 263), (280, 281, 277, 276), (281, 282, 278, 277), (282, 283, 279, 278), (266, 284, 280, 264), (284, 285, 281, 280), (285, 286, 282, 281), (286, 287, 283, 282), (268, 288, 284, 266), (288, 289, 285, 284), (269, 289, 288, 268), (289, 290, 286, 285), (270, 290, 289, 269), (271, 291, 290, 270), (293, 287, 286, 292), (290, 294, 292, 286), (294, 295, 293, 292), (291, 295, 294, 290), (296, 186, 84, 237), (297, 187, 186, 296), (298, 188, 187, 297), (299, 189, 188, 298), (300, 190, 189, 299), (191, 301, 261, 135), (193, 303, 302, 192), (303, 193, 190, 300), (194, 304, 301, 191), (304, 305, 302, 301), (195, 305, 304, 194), (305, 195, 192, 302), (306, 296, 237, 243), (307, 297, 296, 306), (309, 298, 297, 307), (310, 309, 307, 308), (311, 299, 298, 309), (312, 311, 309, 310), (312, 300, 299, 311), (301, 313, 271, 261), (302, 314, 313, 301), (303, 315, 314, 302), (315, 303, 300, 312), (275, 316, 250, 231), (316, 317, 251, 250), (317, 306, 243, 251), (279, 318, 316, 275), (318, 319, 317, 316), (319, 307, 306, 317), (320, 308, 307, 319), (283, 321, 318, 279), (322, 323, 320, 319), (323, 310, 308, 320), (287, 324, 321, 283), (325, 326, 323, 322), (326, 312, 310, 323), (313, 327, 291, 271), (314, 328, 327, 313), (328, 329, 326, 325), (315, 329, 328, 314), (329, 315, 312, 326), (331, 319, 318, 330), (321, 332, 330, 318), (332, 333, 331, 330), (333, 322, 319, 331), (334, 324, 287, 293), (324, 334, 332, 321), (334, 335, 333, 332), (335, 325, 322, 333), (295, 336, 334, 293), (327, 336, 295, 291), (336, 337, 335, 334), (328, 337, 336, 327), (337, 328, 325, 335)])
me_cube_004.polygons.foreach_set('use_smooth', [True] * 336)
_uv = me_cube_004.uv_layers.new(name='UVMap')
_uv.uv.foreach_set('vector', [0.375, 0.0, 0.375, 0.0, 0.375, 0.0, 0.375, 0.0, 0.375, 0.0, 0.375, 0.0, 0.375, 0.0, 0.375, 0.0, 0.375, 0.0, 0.375, 0.0, 0.375, 0.0, 0.375, 0.0, 0.375, 0.0, 0.375, 0.0, 0.375, 0.0, 0.375, 0.0, 0.375, 0.0, 0.375, 0.0, 0.375, 0.0, 0.375, 0.0, 0.375, 0.0, 0.375, 0.0, 0.375, 0.0, 0.375, 0.0, 0.375, 0.0, 0.125, 0.75, 0.375, 1.0, 0.375, 1.0, 0.375, 0.0, 0.375, 0.0, 0.375, 0.0, 0.125, 0.75, 0.375, 0.0, 0.375, 0.0, 0.375, 1.0, 0.375, 1.0, 0.375, 0.0, 0.375, 0.0, 0.375, 0.0, 0.375, 0.0, 0.375, 0.0, 0.125, 0.75, 0.125, 0.75, 0.375, 0.0, 0.125, 0.75, 0.125, 0.75, 0.125, 0.75, 0.125, 0.75, 0.375, 0.0, 0.125, 0.75, 0.125, 0.75, 0.375, 0.0, 0.125, 0.75, 0.125, 0.75, 0.125, 0.75, 0.125, 0.75, 0.375, 0.0, 0.125, 0.75, 0.125, 0.75, 0.375, 0.0, 0.375, 1.0, 0.375, 1.0, 0.375, 1.0, 0.375, 1.0, 0.375, 1.0, 0.375, 1.0, 0.375, 1.0, 0.375, 1.0, 0.125, 0.75, 0.125, 0.75, 0.375, 1.0, 0.375, 1.0, 0.125, 0.75, 0.125, 0.75, 0.125, 0.75, 0.125, 0.75, 0.125, 0.75, 0.125, 0.75, 0.125, 0.75, 0.125, 0.75, 0.125, 0.75, 0.125, 0.75, 0.125, 0.75, 0.125, 0.75, 0.125, 0.75, 0.125, 0.75, 0.125, 0.75, 0.125, 0.75, 0.125, 0.75, 0.125, 0.75, 0.125, 0.75, 0.125, 0.75, 0.375, 1.0, 0.375, 1.0, 0.375, 1.0, 0.375, 1.0, 0.375, 1.0, 0.375, 1.0, 0.375, 1.0, 0.375, 1.0, 0.125, 0.75, 0.125, 0.75, 0.125, 0.75, 0.125, 0.75, 0.125, 0.75, 0.125, 0.75, 0.375, 1.0, 0.375, 1.0, 0.125, 0.75, 0.125, 0.75, 0.125, 0.75, 0.125, 0.75, 0.125, 0.75, 0.125, 0.75, 0.125, 0.75, 0.125, 0.75, 0.125, 0.75, 0.125, 0.75, 0.125, 0.75, 0.125, 0.75, 0.375, 1.0, 0.375, 1.0, 0.375, 1.0, 0.375, 1.0, 0.375, 1.0, 0.375, 1.0, 0.375, 1.0, 0.375, 1.0, 0.125, 0.75, 0.125, 0.75, 0.125, 0.75, 0.125, 0.75, 0.125, 0.75, 0.125, 0.75, 0.375, 1.0, 0.375, 1.0, 0.125, 0.75, 0.125, 0.75, 0.125, 0.75, 0.125, 0.75, 0.125, 0.75, 0.125, 0.75, 0.125, 0.75, 0.125, 0.75, 0.125, 0.75, 0.125, 0.75, 0.125, 0.75, 0.125, 0.75, 0.375, 0.0, 0.375, 0.0, 0.375, 0.0, 0.375, 0.0, 0.375, 0.0, 0.375, 0.0, 0.375, 0.0, 0.375, 0.0, 0.375, 0.0, 0.375, 0.0, 0.375, 0.0, 0.375, 0.0, 0.375, 0.0, 0.375, 0.0, 0.375, 0.0, 0.375, 0.0, 0.375, 0.0, 0.375, 0.0, 0.375, 0.0, 0.375, 0.0, 0.375, 0.0, 0.375, 0.0, 0.375, 0.0, 0.375, 0.0, 0.375, 1.0, 0.375, 0.0, 0.375, 1.0, 0.375, 1.0, 0.375, 1.0, 0.375, 0.0, 0.375, 0.0, 0.375, 0.0, 0.375, 1.0, 0.375, 1.0, 0.375, 1.0, 0.375, 1.0, 0.375, 1.0, 0.375, 0.0, 0.375, 0.0, 0.375, 1.0, 0.875, 0.75, 0.375, 0.0, 0.375, 0.0, 0.375, 1.0, 0.875, 0.75, 0.375, 0.0, 0.375, 0.0, 0.875, 0.75, 0.875, 0.75, 0.375, 0.0, 0.375, 0.0, 0.875, 0.75, 0.375, 1.0, 0.375, 1.0, 0.375, 1.0, 0.375, 1.0, 0.375, 1.0, 0.375, 1.0, 0.375, 1.0, 0.375, 1.0, 0.875, 0.75, 0.375, 1.0, 0.375, 1.0, 0.375, 1.0, 0.875, 0.75, 0.875, 0.75, 0.375, 1.0, 0.875, 0.75, 0.875, 0.75, 0.875, 0.75, 0.875, 0.75, 0.875, 0.75, 0.875, 0.75, 0.875, 0.75, 0.875, 0.75, 0.875, 0.75, 0.875, 0.5, 0.875, 0.5, 0.875, 0.75, 0.875, 0.75, 0.375, 1.0, 0.375, 1.0, 0.375, 1.0, 0.375, 1.0, 0.375, 1.0, 0.375, 1.0, 0.375, 1.0, 0.375, 1.0, 0.375, 1.0, 0.875, 0.75, 0.375, 1.0, 0.375, 1.0, 0.875, 0.75, 0.875, 0.75, 0.875, 0.75, 0.375, 1.0, 0.875, 0.75, 0.875, 0.75, 0.875, 0.75, 0.875, 0.75, 0.875, 0.75, 0.875, 0.75, 0.875, 0.75, 0.875, 0.75, 0.375, 1.0, 0.375, 1.0, 0.375, 1.0, 0.375, 1.0, 0.375, 1.0, 0.375, 1.0, 0.375, 1.0, 0.375, 1.0, 0.375, 1.0, 0.875, 0.75, 0.375, 1.0, 0.375, 1.0, 0.875, 0.75, 0.375, 1.0, 0.375, 1.0, 0.375, 1.0, 0.875, 0.75, 0.875, 0.75, 0.375, 1.0, 0.875, 0.75, 0.875, 0.75, 0.875, 0.75, 0.875, 0.75, 0.875, 0.75, 0.875, 0.75, 0.875, 0.75, 0.875, 0.75, 0.875, 0.75, 0.375, 0.25, 0.375, 0.25, 0.375, 0.0, 0.375, 0.0, 0.375, 0.25, 0.375, 0.25, 0.375, 0.0, 0.375, 0.0, 0.375, 0.25, 0.375, 0.25, 0.375, 0.25, 0.375, 0.25, 0.375, 0.25, 0.375, 0.25, 0.375, 0.25, 0.375, 0.25, 0.375, 0.25, 0.375, 0.25, 0.375, 0.25, 0.375, 0.25, 0.375, 0.25, 0.375, 0.25, 0.375, 0.25, 0.375, 0.25, 0.375, 0.25, 0.375, 0.25, 0.375, 0.25, 0.375, 0.25, 0.125, 0.5, 0.125, 0.5, 0.125, 0.75, 0.125, 0.75, 0.375, 0.25, 0.125, 0.5, 0.125, 0.75, 0.375, 0.0, 0.125, 0.5, 0.125, 0.5, 0.125, 0.5, 0.125, 0.5, 0.375, 0.25, 0.125, 0.5, 0.125, 0.5, 0.375, 0.25, 0.125, 0.5, 0.125, 0.5, 0.125, 0.5, 0.125, 0.5, 0.375, 0.25, 0.125, 0.5, 0.125, 0.5, 0.375, 0.25, 0.375, 0.25, 0.375, 0.25, 0.125, 0.5, 0.375, 0.25, 0.375, 0.25, 0.125, 0.5, 0.125, 0.5, 0.375, 0.25, 0.375, 0.25, 0.375, 0.25, 0.375, 0.25, 0.375, 0.25, 0.375, 0.25, 0.375, 0.25, 0.375, 0.25, 0.375, 0.25, 0.375, 0.25, 0.125, 0.5, 0.125, 0.5, 0.375, 0.25, 0.375, 0.25, 0.375, 0.25, 0.375, 0.25, 0.375, 0.25, 0.375, 0.25, 0.375, 0.25, 0.375, 0.25, 0.375, 0.25, 0.125, 0.5, 0.125, 0.5, 0.125, 0.75, 0.125, 0.75, 0.125, 0.5, 0.125, 0.5, 0.125, 0.5, 0.125, 0.5, 0.125, 0.5, 0.125, 0.5, 0.125, 0.5, 0.125, 0.5, 0.125, 0.5, 0.125, 0.5, 0.125, 0.5, 0.125, 0.5, 0.125, 0.5, 0.125, 0.5, 0.125, 0.5, 0.125, 0.5, 0.125, 0.5, 0.125, 0.5, 0.125, 0.5, 0.125, 0.5, 0.375, 0.25, 0.375, 0.25, 0.125, 0.5, 0.125, 0.5, 0.375, 0.25, 0.375, 0.25, 0.375, 0.25, 0.375, 0.25, 0.125, 0.5, 0.125, 0.5, 0.125, 0.75, 0.125, 0.75, 0.125, 0.5, 0.125, 0.5, 0.125, 0.5, 0.125, 0.5, 0.125, 0.5, 0.125, 0.5, 0.125, 0.5, 0.125, 0.5, 0.125, 0.5, 0.125, 0.5, 0.125, 0.5, 0.125, 0.5, 0.125, 0.5, 0.125, 0.5, 0.125, 0.5, 0.125, 0.5, 0.125, 0.5, 0.125, 0.5, 0.125, 0.5, 0.125, 0.5, 0.125, 0.5, 0.375, 0.25, 0.125, 0.5, 0.125, 0.5, 0.375, 0.25, 0.375, 0.25, 0.375, 0.25, 0.125, 0.5, 0.375, 0.25, 0.375, 0.25, 0.375, 0.25, 0.375, 0.25, 0.125, 0.5, 0.125, 0.5, 0.125, 0.75, 0.125, 0.75, 0.125, 0.5, 0.125, 0.5, 0.125, 0.5, 0.125, 0.5, 0.125, 0.5, 0.125, 0.5, 0.125, 0.5, 0.125, 0.5, 0.125, 0.5, 0.125, 0.5, 0.125, 0.5, 0.125, 0.5, 0.125, 0.5, 0.125, 0.5, 0.125, 0.5, 0.125, 0.5, 0.125, 0.5, 0.125, 0.5, 0.125, 0.5, 0.125, 0.5, 0.375, 0.25, 0.125, 0.5, 0.125, 0.5, 0.125, 0.5, 0.375, 0.25, 0.375, 0.25, 0.125, 0.5, 0.375, 0.25, 0.375, 0.25, 0.375, 0.25, 0.375, 0.25, 0.375, 0.25, 0.375, 0.25, 0.375, 0.25, 0.375, 0.0, 0.375, 0.0, 0.375, 0.25, 0.375, 0.25, 0.375, 0.0, 0.375, 0.0, 0.375, 0.25, 0.375, 0.25, 0.375, 0.25, 0.375, 0.25, 0.375, 0.25, 0.375, 0.25, 0.375, 0.25, 0.375, 0.25, 0.375, 0.25, 0.375, 0.25, 0.375, 0.25, 0.375, 0.25, 0.625, 0.25, 0.375, 0.25, 0.375, 0.25, 0.375, 0.25, 0.375, 0.25, 0.375, 0.25, 0.375, 0.25, 0.375, 0.25, 0.375, 0.25, 0.375, 0.25, 0.375, 0.25, 0.625, 0.25, 0.875, 0.5, 0.375, 0.25, 0.625, 0.25, 0.875, 0.5, 0.375, 0.25, 0.375, 0.25, 0.375, 0.25, 0.375, 0.25, 0.625, 0.25, 0.375, 0.25, 0.375, 0.25, 0.375, 0.25, 0.875, 0.5, 0.625, 0.25, 0.375, 0.25, 0.875, 0.5, 0.375, 0.25, 0.375, 0.25, 0.375, 0.25, 0.625, 0.25, 0.875, 0.5, 0.375, 0.25, 0.375, 0.0, 0.875, 0.75, 0.875, 0.5, 0.875, 0.5, 0.875, 0.75, 0.875, 0.5, 0.875, 0.5, 0.375, 0.25, 0.375, 0.25, 0.875, 0.5, 0.875, 0.5, 0.875, 0.5, 0.875, 0.5, 0.875, 0.5, 0.875, 0.5, 0.625, 0.25, 0.375, 0.25, 0.875, 0.5, 0.875, 0.5, 0.875, 0.5, 0.625, 0.25, 0.875, 0.5, 0.875, 0.5, 0.875, 0.5, 0.875, 0.5, 0.875, 0.5, 0.875, 0.5, 0.875, 0.5, 0.875, 0.5, 0.875, 0.5, 0.375, 0.25, 0.375, 0.25, 0.375, 0.25, 0.375, 0.25, 0.875, 0.5, 0.875, 0.5, 0.875, 0.5, 0.625, 0.25, 0.875, 0.5, 0.875, 0.5, 0.875, 0.5, 0.875, 0.5, 0.375, 0.25, 0.375, 0.25, 0.375, 0.25, 0.375, 0.25, 0.375, 0.25, 0.375, 0.25, 0.375, 0.25, 0.375, 0.25, 0.375, 0.25, 0.375, 0.25, 0.625, 0.25, 0.875, 0.5, 0.875, 0.5, 0.875, 0.5, 0.875, 0.5, 0.875, 0.75, 0.875, 0.5, 0.875, 0.5, 0.875, 0.5, 0.875, 0.5, 0.875, 0.5, 0.875, 0.5, 0.875, 0.5, 0.875, 0.5, 0.875, 0.5, 0.875, 0.5, 0.875, 0.5, 0.875, 0.5, 0.875, 0.5, 0.875, 0.5, 0.875, 0.5, 0.875, 0.5, 0.875, 0.5, 0.875, 0.5, 0.875, 0.5, 0.875, 0.5, 0.875, 0.5, 0.875, 0.5, 0.875, 0.5, 0.875, 0.5, 0.875, 0.5, 0.875, 0.5, 0.875, 0.5, 0.875, 0.5, 0.375, 0.25, 0.375, 0.25, 0.375, 0.25, 0.375, 0.25, 0.875, 0.5, 0.875, 0.5, 0.875, 0.5, 0.875, 0.5, 0.875, 0.5, 0.875, 0.5, 0.875, 0.5, 0.875, 0.5, 0.375, 0.25, 0.375, 0.25, 0.375, 0.25, 0.375, 0.25, 0.375, 0.25, 0.375, 0.25, 0.375, 0.25, 0.375, 0.25, 0.375, 0.25, 0.375, 0.25, 0.875, 0.5, 0.875, 0.5, 0.875, 0.5, 0.875, 0.5, 0.875, 0.75, 0.875, 0.75, 0.875, 0.5, 0.875, 0.5, 0.875, 0.5, 0.875, 0.5, 0.875, 0.5, 0.875, 0.5, 0.875, 0.5, 0.875, 0.5, 0.875, 0.5, 0.875, 0.5, 0.875, 0.5, 0.875, 0.5, 0.875, 0.5, 0.875, 0.5, 0.875, 0.5, 0.875, 0.5, 0.375, 0.25, 0.375, 0.25, 0.375, 0.25, 0.375, 0.25, 0.875, 0.5, 0.875, 0.5, 0.875, 0.5, 0.875, 0.5, 0.875, 0.5, 0.875, 0.5, 0.875, 0.5, 0.875, 0.5, 0.875, 0.5, 0.875, 0.5, 0.875, 0.5, 0.875, 0.5, 0.375, 0.25, 0.375, 0.25, 0.375, 0.25, 0.375, 0.25, 0.375, 0.25, 0.375, 0.25, 0.375, 0.25, 0.375, 0.25, 0.375, 0.25, 0.375, 0.25, 0.875, 0.5, 0.875, 0.5, 0.875, 0.5, 0.875, 0.5, 0.875, 0.75, 0.875, 0.75, 0.875, 0.5, 0.875, 0.5, 0.875, 0.5, 0.875, 0.5, 0.875, 0.5, 0.875, 0.5, 0.875, 0.5, 0.875, 0.5, 0.875, 0.5, 0.875, 0.5, 0.875, 0.5, 0.875, 0.5, 0.375, 0.25, 0.375, 0.25, 0.375, 0.25, 0.375, 0.25, 0.875, 0.5, 0.875, 0.5, 0.875, 0.5, 0.875, 0.5, 0.875, 0.5, 0.875, 0.5, 0.875, 0.5, 0.875, 0.5, 0.375, 0.25, 0.375, 0.25, 0.375, 0.25, 0.375, 0.25, 0.375, 0.25, 0.375, 0.25, 0.375, 0.25, 0.375, 0.25, 0.375, 0.25, 0.375, 0.25, 0.875, 0.5, 0.875, 0.5, 0.375, 1.0, 0.375, 1.0, 0.375, 1.0, 0.375, 1.0, 0.375, 1.0, 0.375, 1.0, 0.375, 1.0, 0.375, 1.0, 0.125, 0.75, 0.125, 0.75, 0.125, 0.75, 0.125, 0.75, 0.125, 0.75, 0.125, 0.75, 0.375, 1.0, 0.375, 1.0, 0.125, 0.75, 0.125, 0.75, 0.125, 0.75, 0.125, 0.75, 0.125, 0.75, 0.125, 0.75, 0.125, 0.75, 0.125, 0.75, 0.125, 0.75, 0.125, 0.75, 0.125, 0.75, 0.125, 0.75, 0.375, 0.75, 0.375, 1.0, 0.375, 1.0, 0.375, 0.75, 0.375, 0.75, 0.375, 1.0, 0.375, 1.0, 0.375, 0.75, 0.375, 0.75, 0.125, 0.75, 0.125, 0.75, 0.375, 0.75, 0.125, 0.75, 0.375, 0.75, 0.375, 0.75, 0.375, 1.0, 0.125, 0.75, 0.375, 0.75, 0.375, 0.75, 0.125, 0.75, 0.125, 0.75, 0.375, 0.75, 0.375, 0.75, 0.125, 0.75, 0.125, 0.75, 0.375, 0.75, 0.375, 0.75, 0.125, 0.75, 0.375, 0.75, 0.375, 0.75, 0.375, 0.75, 0.375, 0.75, 0.375, 0.75, 0.375, 0.75, 0.375, 0.75, 0.375, 0.75, 0.375, 0.75, 0.375, 0.75, 0.375, 0.75, 0.375, 0.75, 0.375, 0.75, 0.375, 0.75, 0.375, 0.75, 0.375, 0.75, 0.375, 0.75, 0.375, 0.75, 0.375, 0.75, 0.375, 0.75, 0.375, 0.75, 0.375, 0.75, 0.375, 0.75, 0.375, 0.75, 0.375, 0.75, 0.375, 0.75, 0.375, 0.75, 0.375, 0.75, 0.375, 0.75, 0.375, 0.75, 0.375, 0.75, 0.375, 0.75, 0.375, 0.75, 0.375, 0.75, 0.375, 0.75, 0.375, 0.75, 0.375, 0.75, 0.375, 0.75, 0.375, 0.75, 0.375, 0.75, 0.375, 0.75, 0.375, 0.75, 0.375, 0.75, 0.375, 0.75, 0.375, 0.75, 0.375, 0.75, 0.375, 0.75, 0.375, 0.75, 0.375, 0.75, 0.375, 0.75, 0.375, 0.75, 0.375, 0.75, 0.375, 0.75, 0.375, 0.75, 0.375, 0.75, 0.375, 0.75, 0.375, 0.75, 0.375, 0.75, 0.375, 0.75, 0.375, 0.75, 0.375, 0.75, 0.375, 0.75, 0.375, 0.75, 0.375, 0.75, 0.375, 0.75, 0.375, 0.75, 0.375, 0.75, 0.375, 0.75, 0.375, 0.75, 0.375, 0.75, 0.375, 0.75, 0.375, 0.75, 0.375, 0.75, 0.375, 0.75, 0.375, 0.75, 0.375, 0.75, 0.375, 1.0, 0.375, 1.0, 0.375, 1.0, 0.375, 1.0, 0.375, 1.0, 0.375, 1.0, 0.375, 1.0, 0.375, 1.0, 0.875, 0.75, 0.875, 0.75, 0.375, 1.0, 0.375, 1.0, 0.875, 0.75, 0.875, 0.75, 0.875, 0.75, 0.875, 0.75, 0.875, 0.75, 0.875, 0.75, 0.875, 0.75, 0.875, 0.75, 0.875, 0.75, 0.875, 0.75, 0.875, 0.75, 0.875, 0.75, 0.375, 1.0, 0.375, 1.0, 0.375, 1.0, 0.375, 0.75, 0.375, 0.75, 0.375, 0.75, 0.375, 1.0, 0.375, 0.75, 0.375, 0.75, 0.375, 1.0, 0.375, 1.0, 0.375, 1.0, 0.625, 0.75, 0.875, 0.75, 0.375, 1.0, 0.375, 0.75, 0.625, 0.75, 0.875, 0.75, 0.875, 0.75, 0.625, 0.75, 0.625, 0.75, 0.875, 0.75, 0.875, 0.75, 0.625, 0.75, 0.625, 0.75, 0.875, 0.75, 0.875, 0.75, 0.625, 0.75, 0.625, 0.75, 0.375, 0.75, 0.375, 0.75, 0.375, 0.75, 0.625, 0.75, 0.625, 0.75, 0.375, 0.75, 0.625, 0.75, 0.375, 0.75, 0.375, 0.75, 0.625, 0.75, 0.375, 0.75, 0.375, 0.75, 0.625, 0.75, 0.625, 0.75, 0.625, 0.75, 0.625, 0.75, 0.625, 0.75, 0.625, 0.75, 0.625, 0.75, 0.375, 0.75, 0.375, 0.75, 0.375, 0.75, 0.375, 0.75, 0.375, 0.75, 0.625, 0.75, 0.625, 0.75, 0.375, 0.75, 0.625, 0.75, 0.625, 0.75, 0.625, 0.75, 0.625, 0.75, 0.375, 0.75, 0.375, 0.75, 0.375, 0.75, 0.375, 0.75, 0.375, 0.75, 0.625, 0.75, 0.625, 0.75, 0.375, 0.75, 0.625, 0.75, 0.625, 0.75, 0.625, 0.75, 0.625, 0.75, 0.125, 0.5, 0.125, 0.5, 0.125, 0.75, 0.125, 0.75, 0.125, 0.5, 0.125, 0.5, 0.125, 0.5, 0.125, 0.5, 0.125, 0.5, 0.125, 0.5, 0.125, 0.5, 0.125, 0.5, 0.125, 0.5, 0.125, 0.5, 0.125, 0.5, 0.125, 0.5, 0.125, 0.5, 0.125, 0.5, 0.125, 0.5, 0.125, 0.5, 0.125, 0.5, 0.125, 0.5, 0.125, 0.5, 0.125, 0.5, 0.125, 0.5, 0.375, 0.25, 0.125, 0.5, 0.125, 0.5, 0.375, 0.25, 0.375, 0.25, 0.375, 0.25, 0.125, 0.5, 0.375, 0.25, 0.375, 0.25, 0.375, 0.25, 0.375, 0.25, 0.125, 0.5, 0.375, 0.5, 0.375, 0.75, 0.125, 0.75, 0.125, 0.5, 0.375, 0.5, 0.375, 0.5, 0.125, 0.5, 0.125, 0.5, 0.375, 0.5, 0.375, 0.5, 0.125, 0.5, 0.125, 0.5, 0.375, 0.5, 0.375, 0.5, 0.125, 0.5, 0.375, 0.5, 0.375, 0.5, 0.375, 0.5, 0.375, 0.5, 0.375, 0.5, 0.125, 0.5, 0.125, 0.5, 0.375, 0.5, 0.125, 0.5, 0.375, 0.5, 0.375, 0.5, 0.125, 0.5, 0.125, 0.5, 0.375, 0.5, 0.375, 0.5, 0.125, 0.5, 0.375, 0.25, 0.375, 0.5, 0.375, 0.5, 0.125, 0.5, 0.375, 0.25, 0.375, 0.5, 0.375, 0.5, 0.375, 0.25, 0.375, 0.25, 0.375, 0.5, 0.375, 0.5, 0.375, 0.25, 0.375, 0.5, 0.375, 0.5, 0.375, 0.75, 0.375, 0.75, 0.375, 0.5, 0.375, 0.5, 0.375, 0.75, 0.375, 0.75, 0.375, 0.5, 0.375, 0.5, 0.375, 0.75, 0.375, 0.75, 0.375, 0.5, 0.375, 0.5, 0.375, 0.75, 0.375, 0.75, 0.375, 0.5, 0.375, 0.5, 0.375, 0.5, 0.375, 0.5, 0.375, 0.5, 0.375, 0.5, 0.375, 0.5, 0.375, 0.5, 0.375, 0.5, 0.375, 0.5, 0.375, 0.5, 0.375, 0.5, 0.375, 0.5, 0.375, 0.5, 0.375, 0.5, 0.375, 0.5, 0.375, 0.5, 0.375, 0.5, 0.375, 0.5, 0.375, 0.5, 0.375, 0.5, 0.375, 0.5, 0.375, 0.5, 0.375, 0.5, 0.375, 0.5, 0.375, 0.5, 0.375, 0.5, 0.375, 0.5, 0.375, 0.5, 0.375, 0.5, 0.375, 0.5, 0.375, 0.5, 0.375, 0.5, 0.375, 0.5, 0.375, 0.5, 0.375, 0.5, 0.375, 0.5, 0.375, 0.5, 0.375, 0.5, 0.375, 0.5, 0.375, 0.5, 0.375, 0.5, 0.375, 0.5, 0.375, 0.5, 0.375, 0.5, 0.375, 0.5, 0.375, 0.5, 0.375, 0.5, 0.375, 0.5, 0.375, 0.5, 0.375, 0.5, 0.375, 0.5, 0.375, 0.5, 0.375, 0.5, 0.375, 0.5, 0.375, 0.5, 0.375, 0.5, 0.375, 0.5, 0.375, 0.5, 0.375, 0.5, 0.375, 0.5, 0.375, 0.5, 0.375, 0.5, 0.375, 0.5, 0.375, 0.5, 0.375, 0.5, 0.375, 0.5, 0.375, 0.5, 0.375, 0.5, 0.375, 0.5, 0.375, 0.5, 0.375, 0.5, 0.375, 0.5, 0.375, 0.5, 0.375, 0.5, 0.375, 0.5, 0.375, 0.5, 0.375, 0.5, 0.375, 0.5, 0.375, 0.5, 0.375, 0.5, 0.375, 0.5, 0.375, 0.5, 0.375, 0.5, 0.375, 0.5, 0.375, 0.5, 0.375, 0.5, 0.375, 0.5, 0.875, 0.5, 0.875, 0.5, 0.875, 0.75, 0.875, 0.75, 0.875, 0.5, 0.875, 0.5, 0.875, 0.5, 0.875, 0.5, 0.875, 0.5, 0.875, 0.5, 0.875, 0.5, 0.875, 0.5, 0.875, 0.5, 0.875, 0.5, 0.875, 0.5, 0.875, 0.5, 0.875, 0.5, 0.875, 0.5, 0.875, 0.5, 0.875, 0.5, 0.375, 0.25, 0.375, 0.25, 0.375, 0.25, 0.375, 0.25, 0.875, 0.5, 0.875, 0.5, 0.375, 0.25, 0.875, 0.5, 0.875, 0.5, 0.875, 0.5, 0.875, 0.5, 0.875, 0.5, 0.375, 0.25, 0.375, 0.25, 0.375, 0.25, 0.375, 0.25, 0.375, 0.25, 0.375, 0.25, 0.375, 0.25, 0.375, 0.25, 0.375, 0.25, 0.375, 0.25, 0.375, 0.25, 0.375, 0.25, 0.375, 0.25, 0.375, 0.25, 0.875, 0.5, 0.375, 0.25, 0.625, 0.5, 0.875, 0.5, 0.875, 0.75, 0.625, 0.75, 0.625, 0.5, 0.875, 0.5, 0.875, 0.5, 0.625, 0.5, 0.625, 0.5, 0.875, 0.5, 0.875, 0.5, 0.625, 0.5, 0.625, 0.5, 0.625, 0.5, 0.625, 0.5, 0.625, 0.5, 0.625, 0.5, 0.875, 0.5, 0.875, 0.5, 0.625, 0.5, 0.625, 0.5, 0.625, 0.5, 0.625, 0.5, 0.625, 0.5, 0.625, 0.5, 0.875, 0.5, 0.875, 0.5, 0.625, 0.5, 0.375, 0.25, 0.375, 0.5, 0.375, 0.5, 0.375, 0.25, 0.375, 0.25, 0.375, 0.5, 0.375, 0.5, 0.375, 0.25, 0.875, 0.5, 0.625, 0.5, 0.375, 0.5, 0.375, 0.25, 0.625, 0.5, 0.875, 0.5, 0.875, 0.5, 0.625, 0.5, 0.375, 0.5, 0.375, 0.5, 0.375, 0.75, 0.375, 0.75, 0.375, 0.5, 0.625, 0.5, 0.625, 0.75, 0.375, 0.75, 0.625, 0.5, 0.625, 0.5, 0.625, 0.75, 0.625, 0.75, 0.375, 0.5, 0.375, 0.5, 0.375, 0.5, 0.375, 0.5, 0.375, 0.5, 0.375, 0.5, 0.625, 0.5, 0.375, 0.5, 0.375, 0.5, 0.625, 0.5, 0.625, 0.5, 0.625, 0.5, 0.625, 0.5, 0.625, 0.5, 0.625, 0.5, 0.375, 0.5, 0.375, 0.5, 0.375, 0.5, 0.375, 0.5, 0.375, 0.5, 0.375, 0.5, 0.625, 0.5, 0.625, 0.5, 0.375, 0.5, 0.625, 0.5, 0.625, 0.5, 0.625, 0.5, 0.625, 0.5, 0.375, 0.5, 0.375, 0.5, 0.375, 0.5, 0.375, 0.5, 0.625, 0.5, 0.625, 0.5, 0.625, 0.5, 0.375, 0.5, 0.625, 0.5, 0.625, 0.5, 0.625, 0.5, 0.625, 0.5, 0.375, 0.5, 0.375, 0.5, 0.375, 0.5, 0.375, 0.5, 0.375, 0.5, 0.625, 0.5, 0.375, 0.5, 0.375, 0.5, 0.625, 0.5, 0.625, 0.5, 0.625, 0.5, 0.625, 0.5, 0.625, 0.5, 0.625, 0.5, 0.625, 0.5, 0.375, 0.5, 0.625, 0.5, 0.625, 0.5, 0.625, 0.5, 0.625, 0.5, 0.375, 0.5, 0.375, 0.5, 0.375, 0.5, 0.375, 0.5, 0.375, 0.5, 0.375, 0.5, 0.375, 0.5, 0.375, 0.5, 0.375, 0.5, 0.375, 0.5, 0.375, 0.5, 0.375, 0.5, 0.375, 0.5, 0.375, 0.5, 0.375, 0.5, 0.375, 0.5, 0.375, 0.5, 0.375, 0.5, 0.375, 0.5, 0.375, 0.5, 0.375, 0.5, 0.375, 0.5, 0.375, 0.5, 0.375, 0.5, 0.375, 0.5, 0.375, 0.5, 0.375, 0.5, 0.375, 0.5, 0.375, 0.5, 0.625, 0.5, 0.375, 0.5, 0.375, 0.5, 0.375, 0.5, 0.375, 0.5, 0.375, 0.5, 0.375, 0.5, 0.375, 0.5, 0.375, 0.5, 0.375, 0.5, 0.375, 0.5, 0.375, 0.5, 0.375, 0.5, 0.375, 0.5, 0.375, 0.5, 0.625, 0.5, 0.375, 0.5, 0.375, 0.5, 0.375, 0.5, 0.375, 0.5, 0.625, 0.5, 0.625, 0.5, 0.375, 0.5])
me_cube_004.remesh_voxel_size = 0.1999
me_cube_004.update()
me_cube_005 = bpy.data.meshes.new('Cube.005')
me_cube_005.from_pydata([(-0.1943, -0.3865, -0.3838), (-0.2292, -0.4093, -0.2944), (-0.2556, -0.4129, -0.09764), (-0.2054, -0.2935, -0.3893), (-0.2895, -0.2964, -0.2946), (-0.3168, -0.287, -0.09189), (-0.211, -0.09893, -0.3884), (-0.2914, -0.09895, -0.2873), (-0.3173, -0.09776, -0.08806), (-0.09551, -0.3935, -0.3914), (-0.09555, -0.4149, -0.2936), (-0.09553, -0.4129, -0.1), (-0.09492, -0.2944, -0.4056), (-0.09321, -0.09921, -0.4056), (-0.3541, -0.365, 0.1957), (-0.3675, -0.3747, 0.3022), (-0.3781, -0.3822, 0.4189), (-0.351, -0.2909, 0.1715), (-0.3681, -0.2966, 0.3031), (-0.386, -0.2936, 0.4406), (-0.3486, -0.09916, 0.1529), (-0.3682, -0.09952, 0.3032), (-0.387, -0.09848, 0.4505), (-0.3007, -0.4118, 0.1115), (-0.2942, -0.413, 0.2991), (-0.2966, -0.4088, 0.4492), (-0.3377, -0.2859, 0.06892), (-0.2979, -0.2969, 0.5344), (-0.3356, -0.09839, 0.05239), (-0.2814, -0.1043, 0.5344), (-0.2195, -0.03678, 0.5432), (-0.09929, -0.4129, 0.09844), (-0.1033, -0.4165, 0.295), (-0.1081, -0.395, 0.4199), (-0.1044, -0.2962, 0.5047), (-0.1226, -0.1068, 0.5395), (-0.1974, -0.03811, 0.5494), (-0.211, 0.09892, -0.3884), (-0.2914, 0.099, -0.2872), (-0.3173, 0.09802, -0.08798), (-0.2054, 0.2935, -0.3892), (-0.2895, 0.2964, -0.2945), (-0.3169, 0.2867, -0.09124), (-0.1943, 0.3864, -0.3837), (-0.2297, 0.41, -0.2943), (-0.2558, 0.413, -0.09702), (-0.09326, 0.09914, -0.4056), (-0.09511, 0.2943, -0.4056), (-0.09579, 0.3934, -0.3913), (-0.09567, 0.4133, -0.2929), (-0.09533, 0.4133, -0.09935), (-0.3486, 0.09926, 0.1527), (-0.3682, 0.09952, 0.3032), (-0.3872, 0.09976, 0.4519), (-0.351, 0.2911, 0.171), (-0.3681, 0.2967, 0.3031), (-0.3867, 0.2941, 0.4465), (-0.3539, 0.3654, 0.195), (-0.3675, 0.3748, 0.3021), (-0.3787, 0.3832, 0.4252), (-0.3355, 0.09867, 0.05222), (-0.3165, 0.09983, 0.5344), (-0.227, 0.1, 0.5477), (-0.3377, 0.2857, 0.06905), (-0.2888, 0.3106, 0.5534), (-0.2196, 0.2501, 0.5611), (-0.3009, 0.412, 0.1118), (-0.2936, 0.4131, 0.2993), (-0.2969, 0.4153, 0.4722), (-0.09501, 0.1, 0.5347), (-0.1934, 0.1002, 0.5503), (-0.119, 0.31, 0.5424), (-0.1938, 0.2505, 0.5625), (-0.09874, 0.4133, 0.09872), (-0.1025, 0.4133, 0.2951), (-0.1047, 0.4132, 0.4591), (0.09994, -0.3935, -0.3915), (0.09876, -0.4213, -0.2948), (0.09493, -0.4129, -0.1034), (0.1004, -0.2928, -0.4056), (0.1006, -0.09903, -0.4056), (0.2947, -0.387, -0.3866), (0.2961, -0.4228, -0.2983), (0.2846, -0.4111, -0.1151), (0.2957, -0.2935, -0.4056), (0.3279, -0.2905, -0.07529), (0.2943, -0.09889, -0.4056), (0.323, -0.09727, -0.07571), (0.3935, -0.3845, -0.387), (0.4038, -0.3982, -0.3005), (0.3783, -0.3785, -0.1959), (0.4223, -0.2941, -0.4042), (0.4557, -0.2967, -0.3011), (0.3913, -0.2905, -0.175), (0.4332, -0.09858, -0.4043), (0.4715, -0.09893, -0.3015), (0.3852, -0.0977, -0.1697), (0.09932, -0.4145, 0.09774), (0.018, -0.3877, 0.2858), (-0.02368, -0.3703, 0.3782), (0.1543, -0.3327, 0.1553), (0.09258, -0.2774, 0.2603), (-0.003892, -0.2897, 0.4045), (0.0903, -0.09675, 0.2753), (0.0028, -0.09588, 0.4208), (0.2134, -0.3991, 0.03147), (0.2227, -0.2815, 0.08797), (0.1574, -0.2101, 0.1748), (0.2282, -0.09708, 0.06723), (0.1564, -0.0974, 0.1755), (0.1006, 0.09889, -0.4056), (0.1003, 0.2928, -0.4056), (0.09977, 0.3918, -0.3905), (0.09821, 0.4133, -0.2936), (0.09427, 0.4133, -0.1026), (0.2944, 0.09879, -0.4056), (0.3227, 0.0974, -0.07525), (0.296, 0.2935, -0.4056), (0.3227, 0.2887, -0.08101), (0.2952, 0.3862, -0.3869), (0.2952, 0.4133, -0.2979), (0.2826, 0.4052, -0.1181), (0.4332, 0.09843, -0.4054), (0.4682, 0.09858, -0.3016), (0.3849, 0.09725, -0.1692), (0.4225, 0.2944, -0.4056), (0.4456, 0.2953, -0.3015), (0.3828, 0.2889, -0.18), (0.3943, 0.3849, -0.3882), (0.4019, 0.3962, -0.3008), (0.3744, 0.3749, -0.1992), (0.09012, 0.09898, 0.2754), (-0.002856, 0.09937, 0.4197), (0.1561, 0.3461, 0.1678), (0.1022, 0.2892, 0.2572), (-0.003163, 0.2891, 0.4163), (0.1051, 0.4129, 0.108), (0.0432, 0.4046, 0.2902), (-0.006952, 0.3845, 0.4044), (0.2281, 0.09776, 0.06732), (0.1562, 0.09858, 0.1759), (0.2117, 0.2898, 0.09212), (0.1564, 0.2329, 0.1754), (0.2117, 0.3963, 0.04767)], [], [(4, 3, 0, 1), (5, 4, 1, 2), (7, 6, 3, 4), (8, 7, 4, 5), (10, 1, 0, 9), (11, 2, 1, 10), (3, 12, 9, 0), (6, 13, 12, 3), (18, 17, 14, 15), (19, 18, 15, 16), (21, 20, 17, 18), (22, 21, 18, 19), (24, 15, 14, 23), (25, 16, 15, 24), (26, 5, 2, 23), (17, 26, 23, 14), (27, 19, 16, 25), (28, 8, 5, 26), (20, 28, 26, 17), (29, 22, 19, 27), (31, 23, 2, 11), (32, 24, 23, 31), (33, 25, 24, 32), (34, 27, 25, 33), (35, 29, 27, 34), (36, 30, 29, 35), (38, 37, 6, 7), (39, 38, 7, 8), (41, 40, 37, 38), (42, 41, 38, 39), (44, 43, 40, 41), (45, 44, 41, 42), (37, 46, 13, 6), (40, 47, 46, 37), (43, 48, 47, 40), (44, 49, 48, 43), (45, 50, 49, 44), (52, 51, 20, 21), (53, 52, 21, 22), (55, 54, 51, 52), (56, 55, 52, 53), (58, 57, 54, 55), (59, 58, 55, 56), (60, 39, 8, 28), (51, 60, 28, 20), (61, 53, 22, 29), (62, 61, 29, 30), (63, 42, 39, 60), (54, 63, 60, 51), (64, 56, 53, 61), (65, 64, 61, 62), (66, 45, 42, 63), (57, 66, 63, 54), (58, 67, 66, 57), (59, 68, 67, 58), (68, 59, 56, 64), (69, 70, 36, 35), (70, 62, 30, 36), (71, 72, 70, 69), (65, 72, 71, 64), (72, 65, 62, 70), (66, 73, 50, 45), (67, 74, 73, 66), (68, 75, 74, 67), (75, 68, 64, 71), (77, 10, 9, 76), (78, 11, 10, 77), (12, 79, 76, 9), (13, 80, 79, 12), (82, 77, 76, 81), (83, 78, 77, 82), (79, 84, 81, 76), (80, 86, 84, 79), (89, 82, 81, 88), (90, 83, 82, 89), (84, 91, 88, 81), (91, 92, 89, 88), (92, 93, 90, 89), (93, 85, 83, 90), (86, 94, 91, 84), (94, 95, 92, 91), (95, 96, 93, 92), (96, 87, 85, 93), (97, 31, 11, 78), (98, 32, 31, 97), (99, 33, 32, 98), (100, 101, 98, 97), (101, 102, 99, 98), (102, 34, 33, 99), (103, 104, 102, 101), (104, 35, 34, 102), (105, 97, 78, 83), (85, 106, 105, 83), (106, 100, 97, 105), (107, 101, 100, 106), (87, 108, 106, 85), (108, 109, 107, 106), (109, 103, 101, 107), (46, 110, 80, 13), (47, 111, 110, 46), (48, 112, 111, 47), (49, 113, 112, 48), (50, 114, 113, 49), (110, 115, 86, 80), (111, 117, 115, 110), (112, 119, 117, 111), (113, 120, 119, 112), (114, 121, 120, 113), (115, 122, 94, 86), (122, 123, 95, 94), (123, 124, 96, 95), (124, 116, 87, 96), (117, 125, 122, 115), (125, 126, 123, 122), (126, 127, 124, 123), (127, 118, 116, 124), (119, 128, 125, 117), (128, 129, 126, 125), (120, 129, 128, 119), (129, 130, 127, 126), (121, 130, 129, 120), (130, 121, 118, 127), (131, 132, 104, 103), (132, 69, 35, 104), (134, 135, 132, 131), (135, 71, 69, 132), (73, 136, 114, 50), (136, 137, 134, 133), (74, 137, 136, 73), (137, 138, 135, 134), (75, 138, 137, 74), (138, 75, 71, 135), (116, 139, 108, 87), (139, 140, 109, 108), (140, 131, 103, 109), (118, 141, 139, 116), (141, 142, 140, 139), (134, 142, 141, 133), (142, 134, 131, 140), (121, 143, 141, 118), (136, 143, 121, 114), (143, 136, 133, 141)])
me_cube_005.polygons.foreach_set('use_smooth', [True] * 142)
_uv = me_cube_005.uv_layers.new(name='UVMap')
_uv.uv.foreach_set('vector', [0.375, 0.0, 0.125, 0.75, 0.125, 0.75, 0.375, 1.0, 0.375, 0.0, 0.375, 0.0, 0.375, 1.0, 0.375, 1.0, 0.375, 0.0, 0.125, 0.75, 0.125, 0.75, 0.375, 0.0, 0.375, 0.0, 0.375, 0.0, 0.375, 0.0, 0.375, 0.0, 0.375, 1.0, 0.375, 1.0, 0.125, 0.75, 0.125, 0.75, 0.375, 1.0, 0.375, 1.0, 0.375, 1.0, 0.375, 1.0, 0.125, 0.75, 0.125, 0.75, 0.125, 0.75, 0.125, 0.75, 0.125, 0.75, 0.125, 0.75, 0.125, 0.75, 0.125, 0.75, 0.625, 0.0, 0.625, 0.0, 0.625, 0.0, 0.625, 0.0, 0.625, 0.0, 0.625, 0.0, 0.625, 0.0, 0.625, 0.0, 0.625, 0.0, 0.625, 0.0, 0.625, 0.0, 0.625, 0.0, 0.625, 0.0, 0.625, 0.0, 0.625, 0.0, 0.625, 0.0, 0.625, 1.0, 0.625, 0.0, 0.625, 0.0, 0.625, 1.0, 0.625, 1.0, 0.625, 0.0, 0.625, 0.0, 0.625, 1.0, 0.625, 0.0, 0.375, 0.0, 0.375, 1.0, 0.625, 1.0, 0.625, 0.0, 0.625, 0.0, 0.625, 1.0, 0.625, 0.0, 0.875, 0.75, 0.625, 0.0, 0.625, 0.0, 0.625, 1.0, 0.375, 0.0, 0.375, 0.0, 0.375, 0.0, 0.625, 0.0, 0.625, 0.0, 0.375, 0.0, 0.625, 0.0, 0.625, 0.0, 0.875, 0.75, 0.625, 0.0, 0.625, 0.0, 0.875, 0.75, 0.625, 0.75, 0.625, 1.0, 0.375, 1.0, 0.375, 1.0, 0.625, 0.75, 0.625, 1.0, 0.625, 1.0, 0.625, 0.75, 0.625, 0.75, 0.625, 1.0, 0.625, 1.0, 0.625, 0.75, 0.625, 0.75, 0.875, 0.75, 0.625, 1.0, 0.625, 0.75, 0.625, 0.75, 0.875, 0.75, 0.875, 0.75, 0.625, 0.75, 0.625, 0.75, 0.625, 0.75, 0.875, 0.75, 0.625, 0.75, 0.375, 0.25, 0.125, 0.5, 0.125, 0.75, 0.375, 0.0, 0.375, 0.25, 0.375, 0.25, 0.375, 0.0, 0.375, 0.0, 0.375, 0.25, 0.125, 0.5, 0.125, 0.5, 0.375, 0.25, 0.375, 0.25, 0.375, 0.25, 0.375, 0.25, 0.375, 0.25, 0.375, 0.25, 0.125, 0.5, 0.125, 0.5, 0.375, 0.25, 0.375, 0.25, 0.375, 0.25, 0.375, 0.25, 0.375, 0.25, 0.125, 0.5, 0.125, 0.5, 0.125, 0.75, 0.125, 0.75, 0.125, 0.5, 0.125, 0.5, 0.125, 0.5, 0.125, 0.5, 0.125, 0.5, 0.125, 0.5, 0.125, 0.5, 0.125, 0.5, 0.375, 0.25, 0.375, 0.25, 0.125, 0.5, 0.125, 0.5, 0.375, 0.25, 0.375, 0.25, 0.375, 0.25, 0.375, 0.25, 0.625, 0.25, 0.625, 0.25, 0.625, 0.0, 0.625, 0.0, 0.625, 0.25, 0.625, 0.25, 0.625, 0.0, 0.625, 0.0, 0.625, 0.25, 0.625, 0.25, 0.625, 0.25, 0.625, 0.25, 0.625, 0.25, 0.625, 0.25, 0.625, 0.25, 0.625, 0.25, 0.625, 0.25, 0.625, 0.25, 0.625, 0.25, 0.625, 0.25, 0.625, 0.25, 0.625, 0.25, 0.625, 0.25, 0.625, 0.25, 0.375, 0.25, 0.375, 0.25, 0.375, 0.0, 0.375, 0.0, 0.625, 0.25, 0.375, 0.25, 0.375, 0.0, 0.625, 0.0, 0.875, 0.5, 0.625, 0.25, 0.625, 0.0, 0.875, 0.75, 0.625, 0.5, 0.875, 0.5, 0.875, 0.75, 0.625, 0.75, 0.625, 0.25, 0.375, 0.25, 0.375, 0.25, 0.375, 0.25, 0.625, 0.25, 0.625, 0.25, 0.375, 0.25, 0.625, 0.25, 0.875, 0.5, 0.625, 0.25, 0.625, 0.25, 0.875, 0.5, 0.625, 0.5, 0.875, 0.5, 0.875, 0.5, 0.625, 0.5, 0.625, 0.25, 0.375, 0.25, 0.375, 0.25, 0.625, 0.25, 0.625, 0.25, 0.625, 0.25, 0.625, 0.25, 0.625, 0.25, 0.625, 0.25, 0.625, 0.25, 0.625, 0.25, 0.625, 0.25, 0.625, 0.25, 0.625, 0.25, 0.625, 0.25, 0.625, 0.25, 0.625, 0.25, 0.625, 0.25, 0.625, 0.25, 0.875, 0.5, 0.625, 0.5, 0.625, 0.5, 0.625, 0.75, 0.625, 0.75, 0.625, 0.5, 0.625, 0.5, 0.625, 0.75, 0.625, 0.75, 0.625, 0.5, 0.625, 0.5, 0.625, 0.5, 0.625, 0.5, 0.625, 0.5, 0.625, 0.5, 0.625, 0.5, 0.875, 0.5, 0.625, 0.5, 0.625, 0.5, 0.625, 0.5, 0.625, 0.5, 0.625, 0.25, 0.625, 0.5, 0.375, 0.25, 0.375, 0.25, 0.625, 0.25, 0.625, 0.5, 0.625, 0.5, 0.625, 0.25, 0.625, 0.25, 0.625, 0.5, 0.625, 0.5, 0.625, 0.25, 0.625, 0.5, 0.625, 0.25, 0.875, 0.5, 0.625, 0.5, 0.375, 1.0, 0.375, 1.0, 0.125, 0.75, 0.125, 0.75, 0.375, 1.0, 0.375, 1.0, 0.375, 1.0, 0.375, 1.0, 0.125, 0.75, 0.125, 0.75, 0.125, 0.75, 0.125, 0.75, 0.125, 0.75, 0.125, 0.75, 0.125, 0.75, 0.125, 0.75, 0.375, 0.75, 0.375, 1.0, 0.125, 0.75, 0.375, 0.75, 0.375, 0.75, 0.375, 1.0, 0.375, 1.0, 0.375, 0.75, 0.125, 0.75, 0.375, 0.75, 0.375, 0.75, 0.125, 0.75, 0.125, 0.75, 0.375, 0.75, 0.375, 0.75, 0.125, 0.75, 0.375, 0.75, 0.375, 0.75, 0.375, 0.75, 0.375, 0.75, 0.375, 0.75, 0.375, 0.75, 0.375, 0.75, 0.375, 0.75, 0.375, 0.75, 0.375, 0.75, 0.375, 0.75, 0.375, 0.75, 0.375, 0.75, 0.375, 0.75, 0.375, 0.75, 0.375, 0.75, 0.375, 0.75, 0.375, 0.75, 0.375, 0.75, 0.375, 0.75, 0.375, 0.75, 0.375, 0.75, 0.375, 0.75, 0.375, 0.75, 0.375, 0.75, 0.375, 0.75, 0.375, 0.75, 0.375, 0.75, 0.375, 0.75, 0.375, 0.75, 0.375, 0.75, 0.375, 0.75, 0.375, 0.75, 0.375, 0.75, 0.375, 0.75, 0.375, 0.75, 0.375, 0.75, 0.375, 0.75, 0.375, 0.75, 0.375, 0.75, 0.625, 0.75, 0.625, 0.75, 0.375, 1.0, 0.375, 1.0, 0.625, 0.75, 0.625, 0.75, 0.625, 0.75, 0.625, 0.75, 0.625, 0.75, 0.625, 0.75, 0.625, 0.75, 0.625, 0.75, 0.625, 0.75, 0.625, 0.75, 0.625, 0.75, 0.625, 0.75, 0.625, 0.75, 0.625, 0.75, 0.625, 0.75, 0.625, 0.75, 0.625, 0.75, 0.625, 0.75, 0.625, 0.75, 0.625, 0.75, 0.625, 0.75, 0.625, 0.75, 0.625, 0.75, 0.625, 0.75, 0.625, 0.75, 0.625, 0.75, 0.625, 0.75, 0.625, 0.75, 0.375, 0.75, 0.625, 0.75, 0.375, 1.0, 0.375, 0.75, 0.375, 0.75, 0.625, 0.75, 0.375, 0.75, 0.375, 0.75, 0.625, 0.75, 0.625, 0.75, 0.625, 0.75, 0.375, 0.75, 0.625, 0.75, 0.625, 0.75, 0.625, 0.75, 0.625, 0.75, 0.375, 0.75, 0.625, 0.75, 0.625, 0.75, 0.375, 0.75, 0.625, 0.75, 0.625, 0.75, 0.625, 0.75, 0.625, 0.75, 0.625, 0.75, 0.625, 0.75, 0.625, 0.75, 0.625, 0.75, 0.125, 0.5, 0.125, 0.5, 0.125, 0.75, 0.125, 0.75, 0.125, 0.5, 0.125, 0.5, 0.125, 0.5, 0.125, 0.5, 0.125, 0.5, 0.125, 0.5, 0.125, 0.5, 0.125, 0.5, 0.375, 0.25, 0.375, 0.25, 0.125, 0.5, 0.125, 0.5, 0.375, 0.25, 0.375, 0.25, 0.375, 0.25, 0.375, 0.25, 0.125, 0.5, 0.375, 0.5, 0.375, 0.75, 0.125, 0.75, 0.125, 0.5, 0.375, 0.5, 0.375, 0.5, 0.125, 0.5, 0.125, 0.5, 0.375, 0.5, 0.375, 0.5, 0.125, 0.5, 0.375, 0.25, 0.375, 0.5, 0.375, 0.5, 0.125, 0.5, 0.375, 0.25, 0.375, 0.5, 0.375, 0.5, 0.375, 0.25, 0.375, 0.5, 0.375, 0.5, 0.375, 0.75, 0.375, 0.75, 0.375, 0.5, 0.375, 0.5, 0.375, 0.75, 0.375, 0.75, 0.375, 0.5, 0.375, 0.5, 0.375, 0.75, 0.375, 0.75, 0.375, 0.5, 0.375, 0.5, 0.375, 0.75, 0.375, 0.75, 0.375, 0.5, 0.375, 0.5, 0.375, 0.5, 0.375, 0.5, 0.375, 0.5, 0.375, 0.5, 0.375, 0.5, 0.375, 0.5, 0.375, 0.5, 0.375, 0.5, 0.375, 0.5, 0.375, 0.5, 0.375, 0.5, 0.375, 0.5, 0.375, 0.5, 0.375, 0.5, 0.375, 0.5, 0.375, 0.5, 0.375, 0.5, 0.375, 0.5, 0.375, 0.5, 0.375, 0.5, 0.375, 0.5, 0.375, 0.5, 0.375, 0.5, 0.375, 0.5, 0.375, 0.5, 0.375, 0.5, 0.375, 0.5, 0.375, 0.5, 0.375, 0.5, 0.375, 0.5, 0.375, 0.5, 0.375, 0.5, 0.375, 0.5, 0.375, 0.5, 0.375, 0.5, 0.375, 0.5, 0.375, 0.5, 0.375, 0.5, 0.625, 0.5, 0.625, 0.5, 0.625, 0.75, 0.625, 0.75, 0.625, 0.5, 0.625, 0.5, 0.625, 0.75, 0.625, 0.75, 0.625, 0.5, 0.625, 0.5, 0.625, 0.5, 0.625, 0.5, 0.625, 0.5, 0.625, 0.5, 0.625, 0.5, 0.625, 0.5, 0.625, 0.5, 0.625, 0.5, 0.375, 0.25, 0.375, 0.25, 0.625, 0.5, 0.625, 0.5, 0.625, 0.5, 0.625, 0.5, 0.625, 0.5, 0.625, 0.5, 0.625, 0.5, 0.625, 0.5, 0.625, 0.5, 0.625, 0.5, 0.625, 0.5, 0.625, 0.5, 0.625, 0.5, 0.625, 0.5, 0.625, 0.5, 0.625, 0.5, 0.625, 0.5, 0.625, 0.5, 0.625, 0.5, 0.625, 0.5, 0.375, 0.5, 0.625, 0.5, 0.625, 0.75, 0.375, 0.75, 0.625, 0.5, 0.625, 0.5, 0.625, 0.75, 0.625, 0.75, 0.625, 0.5, 0.625, 0.5, 0.625, 0.75, 0.625, 0.75, 0.375, 0.5, 0.625, 0.5, 0.625, 0.5, 0.375, 0.5, 0.625, 0.5, 0.625, 0.5, 0.625, 0.5, 0.625, 0.5, 0.625, 0.5, 0.625, 0.5, 0.625, 0.5, 0.625, 0.5, 0.625, 0.5, 0.625, 0.5, 0.625, 0.5, 0.625, 0.5, 0.375, 0.5, 0.375, 0.5, 0.625, 0.5, 0.375, 0.5, 0.625, 0.5, 0.375, 0.5, 0.375, 0.5, 0.375, 0.25, 0.375, 0.5, 0.625, 0.5, 0.625, 0.5, 0.625, 0.5])
me_cube_005.remesh_voxel_size = 0.2003
me_cube_005.update()

# ---- objects
ob_rock = bpy.data.objects.new('Rock', me_cube_003)
ob_rock_001 = bpy.data.objects.new('Rock.001', me_cube_004)
ob_rock_002 = bpy.data.objects.new('Rock.002', me_cube_005)

# ---- transforms, parenting, visibility, modifiers, constraints
ob_rock.location = (0.0, 0.0, 1.064)
ob_rock.rotation_euler = (-4.696, -0.01823, 0.115)
ob_rock_001.location = (0.9578, -0.4725, 0.2772)
ob_rock_001.rotation_euler = (-2.687e-07, 3.142, 7.193e-11)
ob_rock_001.scale = (0.6212, 0.5669, 0.5951)
ob_rock_002.location = (0.9209, -0.4233, 1.057)

# ---- collection membership
col_collection.objects.link(ob_rock)
col_collection.objects.link(ob_rock_001)
col_collection.objects.link(ob_rock_002)

# ---- scene / render settings (as saved in the file)
scene.frame_start = 1; scene.frame_end = 250; scene.frame_set(1)
scene.render.engine = 'BLENDER_EEVEE_NEXT'
bpy.context.view_layer.update()

# ---- added for rendering (the .blend has no active camera and no usable light): camera, sun
cam_auto = bpy.data.cameras.new('AutoCamera')
cam_auto.lens = 50.0
cam_auto.sensor_width = 36.0
cam_auto.clip_end = 1000.0
ob_auto_camera = bpy.data.objects.new('AutoCamera', cam_auto)
scene.collection.objects.link(ob_auto_camera)
ob_auto_camera.location = (3.45049, -4.16757, 3.49278)
ob_auto_camera.rotation_euler = (1.09748, -7.21219e-08, 0.694738)
scene.camera = ob_auto_camera
light_auto_sun = bpy.data.lights.new('AutoSun', 'SUN')
light_auto_sun.energy = 3.0
light_auto_sun.angle = 0.0523599
ob_auto_sun = bpy.data.objects.new('AutoSun', light_auto_sun)
scene.collection.objects.link(ob_auto_sun)
ob_auto_sun.rotation_euler = (0.872665, 0.174533, 0.523599)
bpy.context.view_layer.update()
